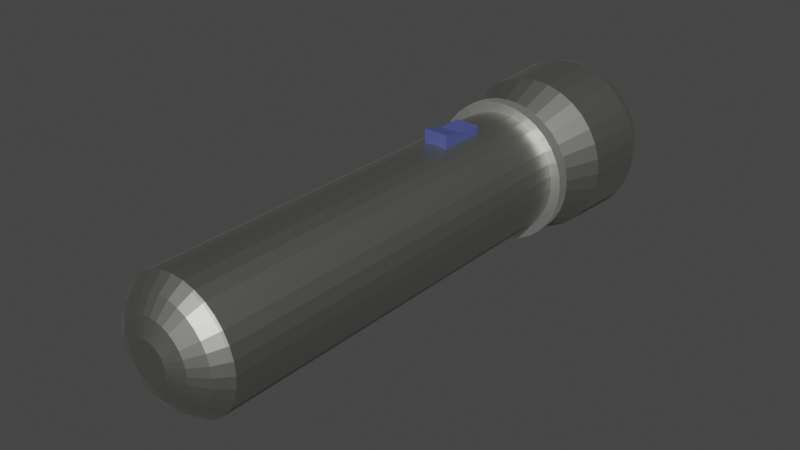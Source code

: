 # Source: flashlight.blend  (saved by Blender 3.3.6; exported with 4.5.12 LTS)
import bpy
from mathutils import Matrix  # noqa: F401  (used for matrix-valued properties, if any)

bpy.ops.wm.read_factory_settings(use_empty=True)
scene = bpy.context.scene
scene.name = 'Scene'

# ---- collections
col_collection = bpy.data.collections.new('Collection'); scene.collection.children.link(col_collection)

# ---- materials (node trees are filled in below, after node groups)
mat_body = bpy.data.materials.new('Body')
mat_body.use_transparent_shadow = False
mat_glass = bpy.data.materials.new('Glass')
mat_glass.use_transparent_shadow = False
mat_switch = bpy.data.materials.new('Switch')
mat_switch.use_transparent_shadow = False
mat_metal_ring = bpy.data.materials.new('Metal Ring')
mat_metal_ring.use_transparent_shadow = False

# ---- material node trees
mat_body.use_nodes = True; mat_body.node_tree.nodes.clear()
_N = mat_body.node_tree.nodes; _L = mat_body.node_tree.links
n0 = _N.new('ShaderNodeBsdfPrincipled'); n0.name = 'Principled BSDF'; n0.location = (10, 300)
n0.distribution = 'GGX'
n0.subsurface_method = 'BURLEY'
n0.inputs[0].default_value = (0.4215, 0.4292, 0.3901, 1.0)
n0.inputs[1].default_value = 2.0
n0.inputs[3].default_value = 1.45
n0.inputs[27].default_value = (0.0, 0.0, 0.0, 1.0)
n0.inputs[28].default_value = 1.0
n1 = _N.new('ShaderNodeOutputMaterial'); n1.name = 'Material Output'; n1.location = (300, 300)
_L.new(n0.outputs[0], n1.inputs[0])
n1.is_active_output = True
mat_glass.use_nodes = True; mat_glass.node_tree.nodes.clear()
_N = mat_glass.node_tree.nodes; _L = mat_glass.node_tree.links
n0 = _N.new('ShaderNodeBsdfPrincipled'); n0.name = 'Principled BSDF'; n0.location = (10, 300)
n0.distribution = 'GGX'
n0.subsurface_method = 'RANDOM_WALK_SKIN'
n0.inputs[0].default_value = (0.8, 0.7943, 0.045, 1.0)
n0.inputs[3].default_value = 1.45
n0.inputs[27].default_value = (0.0, 0.0, 0.0, 1.0)
n0.inputs[28].default_value = 1.0
n1 = _N.new('ShaderNodeOutputMaterial'); n1.name = 'Material Output'; n1.location = (300, 300)
_L.new(n0.outputs[0], n1.inputs[0])
n1.is_active_output = True
mat_switch.use_nodes = True; mat_switch.node_tree.nodes.clear()
_N = mat_switch.node_tree.nodes; _L = mat_switch.node_tree.links
n0 = _N.new('ShaderNodeBsdfPrincipled'); n0.name = 'Principled BSDF'; n0.location = (10, 300)
n0.distribution = 'GGX'
n0.subsurface_method = 'RANDOM_WALK_SKIN'
n0.inputs[0].default_value = (0.07183, 0.09334, 0.3032, 1.0)
n0.inputs[3].default_value = 1.45
n0.inputs[27].default_value = (0.0, 0.0, 0.0, 1.0)
n0.inputs[28].default_value = 1.0
n1 = _N.new('ShaderNodeOutputMaterial'); n1.name = 'Material Output'; n1.location = (300, 300)
_L.new(n0.outputs[0], n1.inputs[0])
n1.is_active_output = True
mat_metal_ring.use_nodes = True; mat_metal_ring.node_tree.nodes.clear()
_N = mat_metal_ring.node_tree.nodes; _L = mat_metal_ring.node_tree.links
n0 = _N.new('ShaderNodeBsdfPrincipled'); n0.name = 'Principled BSDF'; n0.location = (10, 300)
n0.distribution = 'GGX'
n0.subsurface_method = 'RANDOM_WALK_SKIN'
n0.inputs[0].default_value = (0.9699, 1.0, 0.9404, 1.0)
n0.inputs[1].default_value = 3.0
n0.inputs[3].default_value = 1.45
n0.inputs[27].default_value = (0.0, 0.0, 0.0, 1.0)
n0.inputs[28].default_value = 1.0
n1 = _N.new('ShaderNodeOutputMaterial'); n1.name = 'Material Output'; n1.location = (300, 300)
_L.new(n0.outputs[0], n1.inputs[0])
n1.is_active_output = True

# ---- world
world_world = bpy.data.worlds.new('World'); scene.world = world_world
world_world.use_nodes = True; world_world.node_tree.nodes.clear()
_N = world_world.node_tree.nodes; _L = world_world.node_tree.links
n0 = _N.new('ShaderNodeOutputWorld'); n0.name = 'World Output'; n0.location = (300, 300)
n1 = _N.new('ShaderNodeBackground'); n1.name = 'Background'; n1.location = (10, 300)
n1.inputs[0].default_value = (0.05088, 0.05088, 0.05088, 1.0)
_L.new(n1.outputs[0], n0.inputs[0])
n0.is_active_output = True
world_world.color = (0.05088, 0.05088, 0.05088)
world_world.use_sun_shadow = False
world_world.sun_shadow_jitter_overblur = 0.0

# ---- meshes
me_circle = bpy.data.meshes.new('Circle')
me_circle.from_pydata([(-0.0001793, 0.5122, 1.762), (-0.1041, 0.502, 1.762), (-0.204, 0.4717, 1.762), (-0.2961, 0.4224, 1.762), (-0.3768, 0.3562, 1.762), (-0.4431, 0.2755, 1.762), (-0.4923, 0.1834, 1.762), (-0.5226, 0.08344, 1.762), (-0.5329, -0.02048, 1.762), (-0.5226, -0.1244, 1.762), (-0.4923, -0.2243, 1.762), (-0.4431, -0.3164, 1.762), (-0.3768, -0.3971, 1.762), (-0.2961, -0.4634, 1.762), (-0.204, -0.5126, 1.762), (-0.1041, -0.5429, 1.762), (-0.0001793, -0.5532, 1.762), (0.1037, -0.5429, 1.762), (0.2037, -0.5126, 1.762), (0.2958, -0.4634, 1.762), (0.3765, -0.3971, 1.762), (0.4427, -0.3164, 1.762), (0.492, -0.2243, 1.762), (0.5223, -0.1244, 1.762), (0.5325, -0.02048, 1.762), (0.5223, 0.08344, 1.762), (0.492, 0.1834, 1.762), (0.4427, 0.2755, 1.762), (0.3765, 0.3562, 1.762), (0.2958, 0.4224, 1.762), (0.2037, 0.4717, 1.762), (0.1037, 0.502, 1.762), (-0.0001793, 0.5122, -0.6302), (-0.1041, 0.502, -0.6302), (-0.204, 0.4717, -0.6302), (-0.2961, 0.4224, -0.6302), (-0.3768, 0.3562, -0.6302), (-0.4431, 0.2755, -0.6302), (-0.4923, 0.1834, -0.6302), (-0.5226, 0.08344, -0.6302), (-0.5329, -0.02048, -0.6302), (-0.5226, -0.1244, -0.6302), (-0.4923, -0.2243, -0.6302), (-0.4431, -0.3164, -0.6302), (-0.3768, -0.3971, -0.6302), (-0.2961, -0.4634, -0.6302), (-0.204, -0.5126, -0.6302), (-0.1041, -0.5429, -0.6302), (-0.0001793, -0.5532, -0.6302), (0.1037, -0.5429, -0.6302), (0.2037, -0.5126, -0.6302), (0.2958, -0.4634, -0.6302), (0.3765, -0.3971, -0.6302), (0.4427, -0.3164, -0.6302), (0.492, -0.2243, -0.6302), (0.5223, -0.1244, -0.6302), (0.5325, -0.02048, -0.6302), (0.5223, 0.08344, -0.6302), (0.492, 0.1834, -0.6302), (0.4427, 0.2755, -0.6302), (0.3765, 0.3562, -0.6302), (0.2958, 0.4224, -0.6302), (0.2037, 0.4717, -0.6302), (0.1037, 0.502, -0.6302), (-0.0001793, 0.5122, -0.6302), (-0.1041, 0.502, -0.6302), (-0.204, 0.4717, -0.6302), (-0.2961, 0.4224, -0.6302), (-0.3768, 0.3562, -0.6302), (-0.4431, 0.2755, -0.6302), (-0.4923, 0.1834, -0.6302), (-0.5226, 0.08344, -0.6302), (-0.5329, -0.02048, -0.6302), (-0.5226, -0.1244, -0.6302), (-0.4923, -0.2243, -0.6302), (-0.4431, -0.3164, -0.6302), (-0.3768, -0.3971, -0.6302), (-0.2961, -0.4634, -0.6302), (-0.204, -0.5126, -0.6302), (-0.1041, -0.5429, -0.6302), (-0.0001793, -0.5532, -0.6302), (0.1037, -0.5429, -0.6302), (0.2037, -0.5126, -0.6302), (0.2958, -0.4634, -0.6302), (0.3765, -0.3971, -0.6302), (0.4427, -0.3164, -0.6302), (0.492, -0.2243, -0.6302), (0.5223, -0.1244, -0.6302), (0.5325, -0.02048, -0.6302), (0.5223, 0.08344, -0.6302), (0.492, 0.1834, -0.6302), (0.4427, 0.2755, -0.6302), (0.3765, 0.3562, -0.6302), (0.2958, 0.4224, -0.6302), (0.2037, 0.4717, -0.6302), (0.1037, 0.502, -0.6302), (-0.0001793, 0.5968, -0.6302), (-0.1206, 0.5849, -0.6302), (-0.2364, 0.5498, -0.6302), (-0.3431, 0.4928, -0.6302), (-0.4367, 0.416, -0.6302), (-0.5134, 0.3225, -0.6302), (-0.5705, 0.2157, -0.6302), (-0.6056, 0.09995, -0.6302), (-0.6174, -0.02048, -0.6302), (-0.6056, -0.1409, -0.6302), (-0.5705, -0.2567, -0.6302), (-0.5134, -0.3634, -0.6302), (-0.4367, -0.4569, -0.6302), (-0.3431, -0.5337, -0.6302), (-0.2364, -0.5908, -0.6302), (-0.1206, -0.6259, -0.6302), (-0.0001793, -0.6377, -0.6302), (0.1202, -0.6259, -0.6302), (0.236, -0.5908, -0.6302), (0.3428, -0.5337, -0.6302), (0.4363, -0.4569, -0.6302), (0.5131, -0.3634, -0.6302), (0.5701, -0.2567, -0.6302), (0.6052, -0.1409, -0.6302), (0.6171, -0.02048, -0.6302), (0.6052, 0.09995, -0.6302), (0.5701, 0.2157, -0.6302), (0.5131, 0.3225, -0.6302), (0.4363, 0.416, -0.6302), (0.3428, 0.4928, -0.6302), (0.236, 0.5498, -0.6302), (0.1202, 0.5849, -0.6302), (-0.0001793, 0.5968, -0.7344), (-0.1206, 0.5849, -0.7344), (-0.2364, 0.5498, -0.7344), (-0.3431, 0.4928, -0.7344), (-0.4367, 0.416, -0.7344), (-0.5134, 0.3225, -0.7344), (-0.5705, 0.2157, -0.7344), (-0.6056, 0.09995, -0.7344), (-0.6174, -0.02048, -0.7344), (-0.6056, -0.1409, -0.7344), (-0.5705, -0.2567, -0.7344), (-0.5134, -0.3634, -0.7344), (-0.4367, -0.4569, -0.7344), (-0.3431, -0.5337, -0.7344), (-0.2364, -0.5908, -0.7344), (-0.1206, -0.6259, -0.7344), (-0.0001793, -0.6377, -0.7344), (0.1202, -0.6259, -0.7344), (0.236, -0.5908, -0.7344), (0.3428, -0.5337, -0.7344), (0.4363, -0.4569, -0.7344), (0.5131, -0.3634, -0.7344), (0.5701, -0.2567, -0.7344), (0.6052, -0.1409, -0.7344), (0.6171, -0.02048, -0.7344), (0.6052, 0.09995, -0.7344), (0.5701, 0.2157, -0.7344), (0.5131, 0.3225, -0.7344), (0.4363, 0.416, -0.7344), (0.3428, 0.4928, -0.7344), (0.236, 0.5498, -0.7344), (0.1202, 0.5849, -0.7344), (-0.0001793, 0.5968, -0.7344), (-0.1206, 0.5849, -0.7344), (-0.2364, 0.5498, -0.7344), (-0.3431, 0.4928, -0.7344), (-0.4367, 0.416, -0.7344), (-0.5134, 0.3225, -0.7344), (-0.5705, 0.2157, -0.7344), (-0.6056, 0.09995, -0.7344), (-0.6174, -0.02048, -0.7344), (-0.6056, -0.1409, -0.7344), (-0.5705, -0.2567, -0.7344), (-0.5134, -0.3634, -0.7344), (-0.4367, -0.4569, -0.7344), (-0.3431, -0.5337, -0.7344), (-0.2364, -0.5908, -0.7344), (-0.1206, -0.6259, -0.7344), (-0.0001793, -0.6377, -0.7344), (0.1202, -0.6259, -0.7344), (0.236, -0.5908, -0.7344), (0.3428, -0.5337, -0.7344), (0.4363, -0.4569, -0.7344), (0.5131, -0.3634, -0.7344), (0.5701, -0.2567, -0.7344), (0.6052, -0.1409, -0.7344), (0.6171, -0.02048, -0.7344), (0.6052, 0.09995, -0.7344), (0.5701, 0.2157, -0.7344), (0.5131, 0.3225, -0.7344), (0.4363, 0.416, -0.7344), (0.3428, 0.4928, -0.7344), (0.236, 0.5498, -0.7344), (0.1202, 0.5849, -0.7344), (-0.0001793, 0.5092, -0.7344), (-0.1035, 0.499, -0.7344), (-0.2029, 0.4689, -0.7344), (-0.2945, 0.42, -0.7344), (-0.3747, 0.3541, -0.7344), (-0.4406, 0.2738, -0.7344), (-0.4896, 0.1822, -0.7344), (-0.5197, 0.08286, -0.7344), (-0.5299, -0.02048, -0.7344), (-0.5197, -0.1238, -0.7344), (-0.4896, -0.2232, -0.7344), (-0.4406, -0.3148, -0.7344), (-0.3747, -0.395, -0.7344), (-0.2945, -0.4609, -0.7344), (-0.2029, -0.5099, -0.7344), (-0.1035, -0.54, -0.7344), (-0.0001793, -0.5502, -0.7344), (0.1032, -0.54, -0.7344), (0.2025, -0.5099, -0.7344), (0.2941, -0.4609, -0.7344), (0.3744, -0.395, -0.7344), (0.4402, -0.3148, -0.7344), (0.4892, -0.2232, -0.7344), (0.5193, -0.1238, -0.7344), (0.5295, -0.02048, -0.7344), (0.5193, 0.08286, -0.7344), (0.4892, 0.1822, -0.7344), (0.4402, 0.2738, -0.7344), (0.3744, 0.3541, -0.7344), (0.2941, 0.42, -0.7344), (0.2025, 0.4689, -0.7344), (0.1032, 0.499, -0.7344), (-0.0001793, 0.5297, -0.8224), (-0.1075, 0.5191, -0.8224), (-0.2107, 0.4878, -0.8224), (-0.3058, 0.437, -0.8224), (-0.3892, 0.3686, -0.8224), (-0.4576, 0.2852, -0.8224), (-0.5085, 0.1901, -0.8224), (-0.5398, 0.08686, -0.8224), (-0.5504, -0.02048, -0.8224), (-0.5398, -0.1278, -0.8224), (-0.5085, -0.231, -0.8224), (-0.4576, -0.3261, -0.8224), (-0.3892, -0.4095, -0.8224), (-0.3058, -0.4779, -0.8224), (-0.2107, -0.5288, -0.8224), (-0.1075, -0.5601, -0.8224), (-0.0001793, -0.5707, -0.8224), (0.1072, -0.5601, -0.8224), (0.2104, -0.5288, -0.8224), (0.3055, -0.4779, -0.8224), (0.3889, -0.4095, -0.8224), (0.4573, -0.3261, -0.8224), (0.5081, -0.231, -0.8224), (0.5394, -0.1278, -0.8224), (0.55, -0.02048, -0.8224), (0.5394, 0.08686, -0.8224), (0.5081, 0.1901, -0.8224), (0.4573, 0.2852, -0.8224), (0.3889, 0.3686, -0.8224), (0.3055, 0.437, -0.8224), (0.2104, 0.4878, -0.8224), (0.1072, 0.5191, -0.8224), (-0.0001793, 0.667, -1.122), (-0.1343, 0.6538, -1.122), (-0.2633, 0.6146, -1.122), (-0.3821, 0.5511, -1.122), (-0.4863, 0.4656, -1.122), (-0.5718, 0.3614, -1.122), (-0.6353, 0.2426, -1.122), (-0.6744, 0.1136, -1.122), (-0.6876, -0.02048, -1.122), (-0.6744, -0.1546, -1.122), (-0.6353, -0.2836, -1.122), (-0.5718, -0.4024, -1.122), (-0.4863, -0.5066, -1.122), (-0.3821, -0.5921, -1.122), (-0.2633, -0.6556, -1.122), (-0.1343, -0.6947, -1.122), (-0.0001793, -0.7079, -1.122), (0.1339, -0.6947, -1.122), (0.2629, -0.6556, -1.122), (0.3817, -0.5921, -1.122), (0.4859, -0.5066, -1.122), (0.5714, -0.4024, -1.122), (0.6349, -0.2836, -1.122), (0.6741, -0.1546, -1.122), (0.6873, -0.02048, -1.122), (0.6741, 0.1136, -1.122), (0.6349, 0.2426, -1.122), (0.5714, 0.3614, -1.122), (0.4859, 0.4656, -1.122), (0.3817, 0.5511, -1.122), (0.2629, 0.6146, -1.122), (0.1339, 0.6538, -1.122), (-0.0001793, 0.69, -1.68), (-0.1388, 0.6763, -1.68), (-0.2721, 0.6359, -1.68), (-0.3949, 0.5703, -1.68), (-0.5026, 0.4819, -1.68), (-0.5909, 0.3742, -1.68), (-0.6566, 0.2514, -1.68), (-0.697, 0.1181, -1.68), (-0.7107, -0.02048, -1.68), (-0.697, -0.1591, -1.68), (-0.6566, -0.2924, -1.68), (-0.5909, -0.4152, -1.68), (-0.5026, -0.5229, -1.68), (-0.3949, -0.6112, -1.68), (-0.2721, -0.6769, -1.68), (-0.1388, -0.7173, -1.68), (-0.0001793, -0.7309, -1.68), (0.1384, -0.7173, -1.68), (0.2717, -0.6769, -1.68), (0.3945, -0.6112, -1.68), (0.5022, -0.5229, -1.68), (0.5906, -0.4152, -1.68), (0.6562, -0.2924, -1.68), (0.6966, -0.1591, -1.68), (0.7103, -0.02048, -1.68), (0.6966, 0.1181, -1.68), (0.6562, 0.2514, -1.68), (0.5906, 0.3742, -1.68), (0.5022, 0.4819, -1.68), (0.3945, 0.5703, -1.68), (0.2717, 0.6359, -1.68), (0.1384, 0.6763, -1.68), (-0.0001793, 0.6669, -1.768), (-0.1343, 0.6537, -1.768), (-0.2632, 0.6146, -1.768), (-0.3821, 0.5511, -1.768), (-0.4863, 0.4656, -1.768), (-0.5717, 0.3614, -1.768), (-0.6353, 0.2426, -1.768), (-0.6744, 0.1136, -1.768), (-0.6876, -0.02048, -1.768), (-0.6744, -0.1546, -1.768), (-0.6353, -0.2835, -1.768), (-0.5717, -0.4024, -1.768), (-0.4863, -0.5066, -1.768), (-0.3821, -0.592, -1.768), (-0.2632, -0.6556, -1.768), (-0.1343, -0.6947, -1.768), (-0.0001793, -0.7079, -1.768), (0.1339, -0.6947, -1.768), (0.2629, -0.6556, -1.768), (0.3817, -0.592, -1.768), (0.4859, -0.5066, -1.768), (0.5714, -0.4024, -1.768), (0.6349, -0.2835, -1.768), (0.674, -0.1546, -1.768), (0.6872, -0.02048, -1.768), (0.674, 0.1136, -1.768), (0.6349, 0.2426, -1.768), (0.5714, 0.3614, -1.768), (0.4859, 0.4656, -1.768), (0.3817, 0.5511, -1.768), (0.2629, 0.6146, -1.768), (0.1339, 0.6537, -1.768), (-0.0001793, 0.5184, -1.751), (-0.1053, 0.508, -1.751), (-0.2064, 0.4774, -1.751), (-0.2996, 0.4276, -1.751), (-0.3812, 0.3606, -1.751), (-0.4482, 0.2789, -1.751), (-0.498, 0.1857, -1.751), (-0.5287, 0.08465, -1.751), (-0.5391, -0.02048, -1.751), (-0.5287, -0.1256, -1.751), (-0.498, -0.2267, -1.751), (-0.4482, -0.3199, -1.751), (-0.3812, -0.4015, -1.751), (-0.2996, -0.4685, -1.751), (-0.2064, -0.5183, -1.751), (-0.1053, -0.549, -1.751), (-0.0001793, -0.5594, -1.751), (0.105, -0.549, -1.751), (0.206, -0.5183, -1.751), (0.2992, -0.4685, -1.751), (0.3809, -0.4015, -1.751), (0.4479, -0.3199, -1.751), (0.4977, -0.2267, -1.751), (0.5283, -0.1256, -1.751), (0.5387, -0.02048, -1.751), (0.5283, 0.08465, -1.751), (0.4977, 0.1857, -1.751), (0.4479, 0.2789, -1.751), (0.3809, 0.3606, -1.751), (0.2992, 0.4276, -1.751), (0.206, 0.4774, -1.751), (0.105, 0.508, -1.751), (-0.0001793, 0.4322, -1.657), (-0.08848, 0.4235, -1.657), (-0.1734, 0.3977, -1.657), (-0.2516, 0.3559, -1.657), (-0.3202, 0.2996, -1.657), (-0.3765, 0.231, -1.657), (-0.4184, 0.1527, -1.657), (-0.4441, 0.06783, -1.657), (-0.4528, -0.02048, -1.657), (-0.4441, -0.1088, -1.657), (-0.4184, -0.1937, -1.657), (-0.3765, -0.2719, -1.657), (-0.3202, -0.3405, -1.657), (-0.2516, -0.3968, -1.657), (-0.1734, -0.4387, -1.657), (-0.08848, -0.4644, -1.657), (-0.0001793, -0.4731, -1.657), (0.08812, -0.4644, -1.657), (0.173, -0.4387, -1.657), (0.2513, -0.3968, -1.657), (0.3199, -0.3405, -1.657), (0.3762, -0.2719, -1.657), (0.418, -0.1937, -1.657), (0.4438, -0.1088, -1.657), (0.4525, -0.02048, -1.657), (0.4438, 0.06783, -1.657), (0.418, 0.1527, -1.657), (0.3762, 0.231, -1.657), (0.3199, 0.2996, -1.657), (0.2513, 0.3559, -1.657), (0.173, 0.3977, -1.657), (0.08812, 0.4235, -1.657), (-0.1041, 0.502, 0.2569), (-0.0001793, 0.5122, 0.2569), (0.1037, 0.502, 0.2569), (-0.1041, 0.502, 0.05678), (0.1037, 0.502, 0.05678), (-0.0001793, 0.5122, 0.05678), (-0.1041, 0.6205, 0.2569), (0.1037, 0.6205, 0.2569), (-0.1041, 0.5729, 0.05678), (0.1037, 0.5729, 0.05678), (-0.0001793, 0.5725, 0.05678), (-0.1041, 0.5729, 0.05678), (0.1037, 0.5729, 0.05678), (-0.0001793, 0.5725, 0.05678), (0.1037, 0.502, -0.1572), (-0.1041, 0.502, -0.1574), (0.1037, 0.502, -0.1574), (-0.0001793, 0.5122, -0.1574), (-0.1041, 0.5729, -0.1574), (0.1037, 0.5729, -0.1574), (-0.0001793, 0.5725, -0.1574), (-0.1014, 0.4884, 2.908), (-0.0001793, 0.4984, 2.908), (-0.1987, 0.4589, 2.908), (-0.2884, 0.4109, 2.908), (-0.3671, 0.3464, 2.908), (-0.4316, 0.2678, 2.908), (-0.4795, 0.1781, 2.908), (-0.509, 0.08074, 2.908), (-0.519, -0.02048, 2.908), (-0.509, -0.1217, 2.908), (-0.4795, -0.219, 2.908), (-0.4316, -0.3087, 2.908), (-0.3671, -0.3874, 2.908), (-0.2884, -0.4519, 2.908), (-0.1987, -0.4998, 2.908), (-0.1014, -0.5293, 2.908), (-0.0001793, -0.5393, 2.908), (0.101, -0.5293, 2.908), (0.1984, -0.4998, 2.908), (0.2881, -0.4519, 2.908), (0.3667, -0.3874, 2.908), (0.4312, -0.3087, 2.908), (0.4792, -0.219, 2.908), (0.5087, -0.1217, 2.908), (0.5187, -0.02048, 2.908), (0.5087, 0.08074, 2.908), (0.4792, 0.1781, 2.908), (0.4312, 0.2678, 2.908), (0.3667, 0.3464, 2.908), (0.2881, 0.4109, 2.908), (0.1984, 0.4589, 2.908), (0.101, 0.4884, 2.908), (-0.08518, 0.4068, 3.007), (-0.0001793, 0.4152, 3.007), (-0.1669, 0.382, 3.007), (-0.2422, 0.3418, 3.007), (-0.3082, 0.2876, 3.007), (-0.3624, 0.2216, 3.007), (-0.4027, 0.1462, 3.007), (-0.4275, 0.06452, 3.007), (-0.4359, -0.02048, 3.007), (-0.4275, -0.1055, 3.007), (-0.4027, -0.1872, 3.007), (-0.3624, -0.2625, 3.007), (-0.3082, -0.3285, 3.007), (-0.2422, -0.3827, 3.007), (-0.1669, -0.423, 3.007), (-0.08518, -0.4478, 3.007), (-0.0001793, -0.4562, 3.007), (0.08482, -0.4478, 3.007), (0.1665, -0.423, 3.007), (0.2419, -0.3827, 3.007), (0.3079, -0.3285, 3.007), (0.3621, -0.2625, 3.007), (0.4023, -0.1872, 3.007), (0.4271, -0.1055, 3.007), (0.4355, -0.02048, 3.007), (0.4271, 0.06452, 3.007), (0.4023, 0.1462, 3.007), (0.3621, 0.2216, 3.007), (0.3079, 0.2876, 3.007), (0.2419, 0.3418, 3.007), (0.1665, 0.382, 3.007), (0.08482, 0.4068, 3.007), (-0.06012, 0.2809, 3.095), (-0.0001793, 0.2868, 3.095), (-0.1178, 0.2634, 3.095), (-0.1709, 0.235, 3.095), (-0.2174, 0.1968, 3.095), (-0.2557, 0.1502, 3.095), (-0.284, 0.09711, 3.095), (-0.3015, 0.03947, 3.095), (-0.3074, -0.02048, 3.095), (-0.3015, -0.08042, 3.095), (-0.284, -0.1381, 3.095), (-0.2557, -0.1912, 3.095), (-0.2174, -0.2377, 3.095), (-0.1709, -0.276, 3.095), (-0.1178, -0.3043, 3.095), (-0.06012, -0.3218, 3.095), (-0.0001793, -0.3277, 3.095), (0.05976, -0.3218, 3.095), (0.1174, -0.3043, 3.095), (0.1705, -0.276, 3.095), (0.2171, -0.2377, 3.095), (0.2553, -0.1912, 3.095), (0.2837, -0.1381, 3.095), (0.3012, -0.08042, 3.095), (0.3071, -0.02048, 3.095), (0.3012, 0.03947, 3.095), (0.2837, 0.09711, 3.095), (0.2553, 0.1502, 3.095), (0.2171, 0.1968, 3.095), (0.1705, 0.235, 3.095), (0.1174, 0.2634, 3.095), (0.05976, 0.2809, 3.095), (-0.0324, 0.1415, 3.146), (-0.0001793, 0.1447, 3.146), (-0.06338, 0.1321, 3.146), (-0.09194, 0.1169, 3.146), (-0.117, 0.09631, 3.146), (-0.1375, 0.07128, 3.146), (-0.1528, 0.04273, 3.146), (-0.1622, 0.01174, 3.146), (-0.1653, -0.02048, 3.146), (-0.1622, -0.0527, 3.146), (-0.1528, -0.08368, 3.146), (-0.1375, -0.1122, 3.146), (-0.117, -0.1373, 3.146), (-0.09194, -0.1578, 3.146), (-0.06338, -0.1731, 3.146), (-0.0324, -0.1825, 3.146), (-0.0001793, -0.1856, 3.146), (0.03204, -0.1825, 3.146), (0.06303, -0.1731, 3.146), (0.09158, -0.1578, 3.146), (0.1166, -0.1373, 3.146), (0.1371, -0.1122, 3.146), (0.1524, -0.08368, 3.146), (0.1618, -0.0527, 3.146), (0.165, -0.02048, 3.146), (0.1618, 0.01174, 3.146), (0.1524, 0.04273, 3.146), (0.1371, 0.07128, 3.146), (0.1166, 0.09631, 3.146), (0.09158, 0.1169, 3.146), (0.06303, 0.1321, 3.146), (0.03204, 0.1415, 3.146), (-0.1041, 0.502, 2.894), (-0.0001793, 0.5122, 2.894), (-0.204, 0.4717, 2.894), (-0.2961, 0.4224, 2.894), (-0.3768, 0.3562, 2.894), (-0.4431, 0.2755, 2.894), (-0.4923, 0.1834, 2.894), (-0.5226, 0.08344, 2.894), (-0.5329, -0.02048, 2.894), (-0.5226, -0.1244, 2.894), (-0.4923, -0.2243, 2.894), (-0.4431, -0.3164, 2.894), (-0.3768, -0.3971, 2.894), (-0.2961, -0.4634, 2.894), (-0.204, -0.5126, 2.894), (-0.1041, -0.5429, 2.894), (-0.0001793, -0.5532, 2.894), (0.1037, -0.5429, 2.894), (0.2037, -0.5126, 2.894), (0.2958, -0.4634, 2.894), (0.3765, -0.3971, 2.894), (0.4427, -0.3164, 2.894), (0.492, -0.2243, 2.894), (0.5223, -0.1244, 2.894), (0.5325, -0.02048, 2.894), (0.5223, 0.08344, 2.894), (0.492, 0.1834, 2.894), (0.4427, 0.2755, 2.894), (0.3765, 0.3562, 2.894), (0.2958, 0.4224, 2.894), (0.2037, 0.4717, 2.894), (0.1037, 0.502, 2.894)], [], [(9, 574, 573, 8), (22, 587, 586, 21), (8, 573, 572, 7), (21, 586, 585, 20), (7, 572, 571, 6), (20, 585, 584, 19), (6, 571, 570, 5), (19, 584, 583, 18), (0, 566, 596, 31), (5, 570, 569, 4), (18, 583, 582, 17), (31, 596, 595, 30), (4, 569, 568, 3), (17, 582, 581, 16), (30, 595, 594, 29), (3, 568, 567, 2), (16, 581, 580, 15), (29, 594, 593, 28), (2, 567, 565, 1), (15, 580, 579, 14), (28, 593, 592, 27), (1, 565, 566, 0), (14, 579, 578, 13), (27, 592, 591, 26), (13, 578, 577, 12), (26, 591, 590, 25), (12, 577, 576, 11), (25, 590, 589, 24), (11, 576, 575, 10), (24, 589, 588, 23), (10, 575, 574, 9), (421, 32, 33, 419), (420, 430, 63, 32, 421), (32, 64, 65, 33), (59, 91, 92, 60), (46, 78, 79, 47), (33, 65, 66, 34), (60, 92, 93, 61), (47, 79, 80, 48), (34, 66, 67, 35), (61, 93, 94, 62), (48, 80, 81, 49), (35, 67, 68, 36), (62, 94, 95, 63), (49, 81, 82, 50), (36, 68, 69, 37), (63, 95, 64, 32), (50, 82, 83, 51), (37, 69, 70, 38), (51, 83, 84, 52), (38, 70, 71, 39), (52, 84, 85, 53), (39, 71, 72, 40), (53, 85, 86, 54), (40, 72, 73, 41), (54, 86, 87, 55), (41, 73, 74, 42), (55, 87, 88, 56), (42, 74, 75, 43), (56, 88, 89, 57), (43, 75, 76, 44), (57, 89, 90, 58), (44, 76, 77, 45), (58, 90, 91, 59), (45, 77, 78, 46), (77, 109, 110, 78), (64, 96, 97, 65), (91, 123, 124, 92), (78, 110, 111, 79), (65, 97, 98, 66), (92, 124, 125, 93), (79, 111, 112, 80), (66, 98, 99, 67), (93, 125, 126, 94), (80, 112, 113, 81), (67, 99, 100, 68), (94, 126, 127, 95), (81, 113, 114, 82), (68, 100, 101, 69), (95, 127, 96, 64), (82, 114, 115, 83), (69, 101, 102, 70), (83, 115, 116, 84), (70, 102, 103, 71), (84, 116, 117, 85), (71, 103, 104, 72), (85, 117, 118, 86), (72, 104, 105, 73), (86, 118, 119, 87), (73, 105, 106, 74), (87, 119, 120, 88), (74, 106, 107, 75), (88, 120, 121, 89), (75, 107, 108, 76), (89, 121, 122, 90), (76, 108, 109, 77), (90, 122, 123, 91), (104, 136, 137, 105), (118, 150, 151, 119), (105, 137, 138, 106), (119, 151, 152, 120), (106, 138, 139, 107), (120, 152, 153, 121), (107, 139, 140, 108), (121, 153, 154, 122), (108, 140, 141, 109), (122, 154, 155, 123), (109, 141, 142, 110), (96, 128, 129, 97), (123, 155, 156, 124), (110, 142, 143, 111), (97, 129, 130, 98), (124, 156, 157, 125), (111, 143, 144, 112), (98, 130, 131, 99), (125, 157, 158, 126), (112, 144, 145, 113), (99, 131, 132, 100), (126, 158, 159, 127), (113, 145, 146, 114), (100, 132, 133, 101), (127, 159, 128, 96), (114, 146, 147, 115), (101, 133, 134, 102), (115, 147, 148, 116), (102, 134, 135, 103), (116, 148, 149, 117), (103, 135, 136, 104), (117, 149, 150, 118), (138, 170, 171, 139), (152, 184, 185, 153), (139, 171, 172, 140), (153, 185, 186, 154), (140, 172, 173, 141), (154, 186, 187, 155), (141, 173, 174, 142), (128, 160, 161, 129), (155, 187, 188, 156), (142, 174, 175, 143), (129, 161, 162, 130), (156, 188, 189, 157), (143, 175, 176, 144), (130, 162, 163, 131), (157, 189, 190, 158), (144, 176, 177, 145), (131, 163, 164, 132), (158, 190, 191, 159), (145, 177, 178, 146), (132, 164, 165, 133), (159, 191, 160, 128), (146, 178, 179, 147), (133, 165, 166, 134), (147, 179, 180, 148), (134, 166, 167, 135), (148, 180, 181, 149), (135, 167, 168, 136), (149, 181, 182, 150), (136, 168, 169, 137), (150, 182, 183, 151), (137, 169, 170, 138), (151, 183, 184, 152), (166, 198, 199, 167), (180, 212, 213, 181), (167, 199, 200, 168), (181, 213, 214, 182), (168, 200, 201, 169), (182, 214, 215, 183), (169, 201, 202, 170), (183, 215, 216, 184), (170, 202, 203, 171), (184, 216, 217, 185), (171, 203, 204, 172), (185, 217, 218, 186), (172, 204, 205, 173), (186, 218, 219, 187), (173, 205, 206, 174), (160, 192, 193, 161), (187, 219, 220, 188), (174, 206, 207, 175), (161, 193, 194, 162), (188, 220, 221, 189), (175, 207, 208, 176), (162, 194, 195, 163), (189, 221, 222, 190), (176, 208, 209, 177), (163, 195, 196, 164), (190, 222, 223, 191), (177, 209, 210, 178), (164, 196, 197, 165), (191, 223, 192, 160), (178, 210, 211, 179), (165, 197, 198, 166), (179, 211, 212, 180), (201, 233, 234, 202), (215, 247, 248, 216), (202, 234, 235, 203), (216, 248, 249, 217), (203, 235, 236, 204), (217, 249, 250, 218), (204, 236, 237, 205), (218, 250, 251, 219), (205, 237, 238, 206), (192, 224, 225, 193), (219, 251, 252, 220), (206, 238, 239, 207), (193, 225, 226, 194), (220, 252, 253, 221), (207, 239, 240, 208), (194, 226, 227, 195), (221, 253, 254, 222), (208, 240, 241, 209), (195, 227, 228, 196), (222, 254, 255, 223), (209, 241, 242, 210), (196, 228, 229, 197), (223, 255, 224, 192), (210, 242, 243, 211), (197, 229, 230, 198), (211, 243, 244, 212), (198, 230, 231, 199), (212, 244, 245, 213), (199, 231, 232, 200), (213, 245, 246, 214), (200, 232, 233, 201), (214, 246, 247, 215), (236, 268, 269, 237), (250, 282, 283, 251), (237, 269, 270, 238), (224, 256, 257, 225), (251, 283, 284, 252), (238, 270, 271, 239), (225, 257, 258, 226), (252, 284, 285, 253), (239, 271, 272, 240), (226, 258, 259, 227), (253, 285, 286, 254), (240, 272, 273, 241), (227, 259, 260, 228), (254, 286, 287, 255), (241, 273, 274, 242), (228, 260, 261, 229), (255, 287, 256, 224), (242, 274, 275, 243), (229, 261, 262, 230), (243, 275, 276, 244), (230, 262, 263, 231), (244, 276, 277, 245), (231, 263, 264, 232), (245, 277, 278, 246), (232, 264, 265, 233), (246, 278, 279, 247), (233, 265, 266, 234), (247, 279, 280, 248), (234, 266, 267, 235), (248, 280, 281, 249), (235, 267, 268, 236), (249, 281, 282, 250), (271, 303, 304, 272), (258, 290, 291, 259), (285, 317, 318, 286), (272, 304, 305, 273), (259, 291, 292, 260), (286, 318, 319, 287), (273, 305, 306, 274), (260, 292, 293, 261), (287, 319, 288, 256), (274, 306, 307, 275), (261, 293, 294, 262), (275, 307, 308, 276), (262, 294, 295, 263), (276, 308, 309, 277), (263, 295, 296, 264), (277, 309, 310, 278), (264, 296, 297, 265), (278, 310, 311, 279), (265, 297, 298, 266), (279, 311, 312, 280), (266, 298, 299, 267), (280, 312, 313, 281), (267, 299, 300, 268), (281, 313, 314, 282), (268, 300, 301, 269), (282, 314, 315, 283), (269, 301, 302, 270), (256, 288, 289, 257), (283, 315, 316, 284), (270, 302, 303, 271), (257, 289, 290, 258), (284, 316, 317, 285), (306, 338, 339, 307), (293, 325, 326, 294), (307, 339, 340, 308), (294, 326, 327, 295), (308, 340, 341, 309), (295, 327, 328, 296), (309, 341, 342, 310), (296, 328, 329, 297), (310, 342, 343, 311), (297, 329, 330, 298), (311, 343, 344, 312), (298, 330, 331, 299), (312, 344, 345, 313), (299, 331, 332, 300), (313, 345, 346, 314), (300, 332, 333, 301), (314, 346, 347, 315), (301, 333, 334, 302), (288, 320, 321, 289), (315, 347, 348, 316), (302, 334, 335, 303), (289, 321, 322, 290), (316, 348, 349, 317), (303, 335, 336, 304), (290, 322, 323, 291), (317, 349, 350, 318), (304, 336, 337, 305), (291, 323, 324, 292), (318, 350, 351, 319), (305, 337, 338, 306), (292, 324, 325, 293), (319, 351, 320, 288), (341, 373, 374, 342), (328, 360, 361, 329), (342, 374, 375, 343), (329, 361, 362, 330), (343, 375, 376, 344), (330, 362, 363, 331), (344, 376, 377, 345), (331, 363, 364, 332), (345, 377, 378, 346), (332, 364, 365, 333), (346, 378, 379, 347), (333, 365, 366, 334), (320, 352, 353, 321), (347, 379, 380, 348), (334, 366, 367, 335), (321, 353, 354, 322), (348, 380, 381, 349), (335, 367, 368, 336), (322, 354, 355, 323), (349, 381, 382, 350), (336, 368, 369, 337), (323, 355, 356, 324), (350, 382, 383, 351), (337, 369, 370, 338), (324, 356, 357, 325), (351, 383, 352, 320), (338, 370, 371, 339), (325, 357, 358, 326), (339, 371, 372, 340), (326, 358, 359, 327), (340, 372, 373, 341), (327, 359, 360, 328), (376, 408, 409, 377), (363, 395, 396, 364), (377, 409, 410, 378), (364, 396, 397, 365), (378, 410, 411, 379), (365, 397, 398, 366), (352, 384, 385, 353), (379, 411, 412, 380), (366, 398, 399, 367), (353, 385, 386, 354), (380, 412, 413, 381), (367, 399, 400, 368), (354, 386, 387, 355), (381, 413, 414, 382), (368, 400, 401, 369), (355, 387, 388, 356), (382, 414, 415, 383), (369, 401, 402, 370), (356, 388, 389, 357), (383, 415, 384, 352), (370, 402, 403, 371), (357, 389, 390, 358), (371, 403, 404, 372), (358, 390, 391, 359), (372, 404, 405, 373), (359, 391, 392, 360), (373, 405, 406, 374), (360, 392, 393, 361), (374, 406, 407, 375), (361, 393, 394, 362), (375, 407, 408, 376), (362, 394, 395, 363), (385, 384, 415, 414, 413, 412, 411, 410, 409, 408, 407, 406, 405, 404, 403, 402, 401, 400, 399, 398, 397, 396, 395, 394, 393, 392, 391, 390, 389, 388, 387, 386), (24, 23, 55, 56), (10, 9, 41, 42), (23, 22, 54, 55), (9, 8, 40, 41), (22, 21, 53, 54), (8, 7, 39, 40), (21, 20, 52, 53), (7, 6, 38, 39), (20, 19, 51, 52), (6, 5, 37, 38), (19, 18, 50, 51), (5, 4, 36, 37), (31, 418, 417, 0), (18, 17, 49, 50), (420, 418, 31, 30, 62, 63, 430), (4, 3, 35, 36), (17, 16, 48, 49), (30, 29, 61, 62), (3, 2, 34, 35), (16, 15, 47, 48), (29, 28, 60, 61), (2, 1, 416, 419, 33, 34), (15, 14, 46, 47), (28, 27, 59, 60), (14, 13, 45, 46), (0, 417, 416, 1), (27, 26, 58, 59), (13, 12, 44, 45), (26, 25, 57, 58), (12, 11, 43, 44), (25, 24, 56, 57), (23, 588, 587, 22), (418, 420, 421, 417), (417, 421, 419, 416), (11, 10, 42, 43), (421, 426, 424, 419), (420, 425, 426, 421), (427, 422, 423, 428, 429), (427, 429, 428, 435, 436, 434), (422, 427, 419, 416), (427, 434, 431, 419), (433, 431, 434, 436, 435, 432), (428, 420, 430, 435), (418, 420, 428, 423), (418, 423, 422, 416, 417), (458, 490, 489, 457), (445, 477, 476, 444), (459, 491, 490, 458), (446, 478, 477, 445), (460, 492, 491, 459), (447, 479, 478, 446), (461, 493, 492, 460), (448, 480, 479, 447), (462, 494, 493, 461), (449, 481, 480, 448), (463, 495, 494, 462), (450, 482, 481, 449), (464, 496, 495, 463), (451, 483, 482, 450), (437, 469, 470, 438), (465, 497, 496, 464), (452, 484, 483, 451), (439, 471, 469, 437), (466, 498, 497, 465), (453, 485, 484, 452), (440, 472, 471, 439), (467, 499, 498, 466), (454, 486, 485, 453), (441, 473, 472, 440), (468, 500, 499, 467), (455, 487, 486, 454), (442, 474, 473, 441), (438, 470, 500, 468), (456, 488, 487, 455), (443, 475, 474, 442), (457, 489, 488, 456), (444, 476, 475, 443), (498, 530, 529, 497), (485, 517, 516, 484), (472, 504, 503, 471), (499, 531, 530, 498), (486, 518, 517, 485), (473, 505, 504, 472), (500, 532, 531, 499), (487, 519, 518, 486), (474, 506, 505, 473), (470, 502, 532, 500), (488, 520, 519, 487), (475, 507, 506, 474), (489, 521, 520, 488), (476, 508, 507, 475), (490, 522, 521, 489), (477, 509, 508, 476), (491, 523, 522, 490), (478, 510, 509, 477), (492, 524, 523, 491), (479, 511, 510, 478), (493, 525, 524, 492), (480, 512, 511, 479), (494, 526, 525, 493), (481, 513, 512, 480), (495, 527, 526, 494), (482, 514, 513, 481), (496, 528, 527, 495), (483, 515, 514, 482), (469, 501, 502, 470), (497, 529, 528, 496), (484, 516, 515, 483), (471, 503, 501, 469), (502, 534, 564, 532), (520, 552, 551, 519), (507, 539, 538, 506), (521, 553, 552, 520), (508, 540, 539, 507), (522, 554, 553, 521), (509, 541, 540, 508), (523, 555, 554, 522), (510, 542, 541, 509), (524, 556, 555, 523), (511, 543, 542, 510), (525, 557, 556, 524), (512, 544, 543, 511), (526, 558, 557, 525), (513, 545, 544, 512), (527, 559, 558, 526), (514, 546, 545, 513), (528, 560, 559, 527), (515, 547, 546, 514), (501, 533, 534, 502), (529, 561, 560, 528), (516, 548, 547, 515), (503, 535, 533, 501), (530, 562, 561, 529), (517, 549, 548, 516), (504, 536, 535, 503), (531, 563, 562, 530), (518, 550, 549, 517), (505, 537, 536, 504), (532, 564, 563, 531), (519, 551, 550, 518), (506, 538, 537, 505), (457, 585, 586, 458), (444, 572, 573, 445), (458, 586, 587, 459), (445, 573, 574, 446), (459, 587, 588, 460), (446, 574, 575, 447), (460, 588, 589, 461), (447, 575, 576, 448), (461, 589, 590, 462), (448, 576, 577, 449), (462, 590, 591, 463), (449, 577, 578, 450), (463, 591, 592, 464), (450, 578, 579, 451), (438, 566, 565, 437), (464, 592, 593, 465), (451, 579, 580, 452), (437, 565, 567, 439), (465, 593, 594, 466), (452, 580, 581, 453), (439, 567, 568, 440), (466, 594, 595, 467), (453, 581, 582, 454), (440, 568, 569, 441), (467, 595, 596, 468), (454, 582, 583, 455), (441, 569, 570, 442), (468, 596, 566, 438), (455, 583, 584, 456), (442, 570, 571, 443), (456, 584, 585, 457), (443, 571, 572, 444), (533, 535, 536, 537, 538, 539, 540, 541, 542, 543, 544, 545, 546, 547, 548, 549, 550, 551, 552, 553, 554, 555, 556, 557, 558, 559, 560, 561, 562, 563, 564, 534)])
me_circle.polygons.foreach_set('material_index', [0, 0, 0, 0, 0, 0, 0, 0, 0, 0, 0, 0, 0, 0, 0, 0, 0, 0, 0, 0, 0, 0, 0, 0, 0, 0, 0, 0, 0, 0, 0, 0, 0, 0, 0, 0, 0, 0, 0, 0, 0, 0, 0, 0, 0, 0, 0, 0, 0, 0, 0, 0, 0, 0, 0, 0, 0, 0, 0, 0, 0, 0, 0, 0, 0, 3, 3, 3, 3, 3, 3, 3, 3, 3, 3, 3, 3, 3, 3, 3, 3, 3, 3, 3, 3, 3, 3, 3, 3, 3, 3, 3, 3, 3, 3, 3, 3, 3, 3, 3, 3, 3, 3, 3, 3, 3, 3, 3, 3, 3, 3, 3, 3, 3, 3, 3, 3, 3, 3, 3, 3, 3, 3, 3, 3, 3, 3, 3, 3, 0, 0, 0, 0, 0, 0, 0, 0, 0, 0, 0, 0, 0, 0, 0, 0, 0, 0, 0, 0, 0, 0, 0, 0, 0, 0, 0, 0, 0, 0, 0, 0, 3, 3, 3, 3, 3, 3, 3, 3, 3, 3, 3, 3, 3, 3, 3, 3, 3, 3, 3, 3, 3, 3, 3, 3, 3, 3, 3, 3, 3, 3, 3, 3, 0, 0, 0, 0, 0, 0, 0, 0, 0, 0, 0, 0, 0, 0, 0, 0, 0, 0, 0, 0, 0, 0, 0, 0, 0, 0, 0, 0, 0, 0, 0, 0, 0, 0, 0, 0, 0, 0, 0, 0, 0, 0, 0, 0, 0, 0, 0, 0, 0, 0, 0, 0, 0, 0, 0, 0, 0, 0, 0, 0, 0, 0, 0, 0, 0, 0, 0, 0, 0, 0, 0, 0, 0, 0, 0, 0, 0, 0, 0, 0, 0, 0, 0, 0, 0, 0, 0, 0, 0, 0, 0, 0, 0, 0, 0, 0, 0, 0, 0, 0, 0, 0, 0, 0, 0, 0, 0, 0, 0, 0, 0, 0, 0, 0, 0, 0, 0, 0, 0, 0, 0, 0, 0, 0, 0, 0, 0, 0, 0, 0, 0, 0, 0, 0, 0, 0, 0, 0, 0, 0, 0, 0, 0, 0, 0, 0, 0, 0, 0, 0, 0, 0, 0, 0, 0, 0, 0, 0, 0, 0, 0, 0, 0, 0, 0, 0, 0, 0, 0, 0, 0, 0, 0, 0, 0, 0, 0, 0, 0, 0, 0, 0, 0, 0, 0, 0, 0, 0, 0, 0, 0, 0, 1, 0, 0, 0, 0, 0, 0, 0, 0, 0, 0, 0, 0, 0, 0, 0, 0, 0, 0, 0, 0, 0, 0, 0, 0, 0, 0, 0, 0, 0, 0, 0, 0, 0, 0, 0, 0, 0, 2, 2, 2, 2, 2, 2, 2, 2, 0, 0, 0, 0, 0, 0, 0, 0, 0, 0, 0, 0, 0, 0, 0, 0, 0, 0, 0, 0, 0, 0, 0, 0, 0, 0, 0, 0, 0, 0, 0, 0, 0, 0, 0, 0, 0, 0, 0, 0, 0, 0, 0, 0, 0, 0, 0, 0, 0, 0, 0, 0, 0, 0, 0, 0, 0, 0, 0, 0, 0, 0, 0, 0, 0, 0, 0, 0, 0, 0, 0, 0, 0, 0, 0, 0, 0, 0, 0, 0, 0, 0, 0, 0, 0, 0, 0, 0, 0, 0, 0, 0, 0, 0, 0, 0, 0, 0, 0, 0, 0, 0, 0, 0, 0, 0, 0, 0, 0, 0, 0, 0, 0, 0, 0, 0, 0, 0, 0, 0, 0, 0, 0, 0, 0, 0, 0, 0, 0])
_uv = me_circle.uv_layers.new(name='UVMap')
_uv.uv.foreach_set('vector', [0.0, 0.0, 0.0, 0.0, 0.0, 0.0, 0.0, 0.0, 0.0, 0.0, 0.0, 0.0, 0.0, 0.0, 0.0, 0.0, 0.0, 0.0, 0.0, 0.0, 0.0, 0.0, 0.0, 0.0, 0.0, 0.0, 0.0, 0.0, 0.0, 0.0, 0.0, 0.0, 0.0, 0.0, 0.0, 0.0, 0.0, 0.0, 0.0, 0.0, 0.0, 0.0, 0.0, 0.0, 0.0, 0.0, 0.0, 0.0, 0.0, 0.0, 0.0, 0.0, 0.0, 0.0, 0.0, 0.0, 0.0, 0.0, 0.0, 0.0, 0.0, 0.0, 0.0, 0.0, 0.0, 0.0, 0.0, 0.0, 0.0, 0.0, 0.0, 0.0, 0.0, 0.0, 0.0, 0.0, 0.0, 0.0, 0.0, 0.0, 0.0, 0.0, 0.0, 0.0, 0.0, 0.0, 0.0, 0.0, 0.0, 0.0, 0.0, 0.0, 0.0, 0.0, 0.0, 0.0, 0.0, 0.0, 0.0, 0.0, 0.0, 0.0, 0.0, 0.0, 0.0, 0.0, 0.0, 0.0, 0.0, 0.0, 0.0, 0.0, 0.0, 0.0, 0.0, 0.0, 0.0, 0.0, 0.0, 0.0, 0.0, 0.0, 0.0, 0.0, 0.0, 0.0, 0.0, 0.0, 0.0, 0.0, 0.0, 0.0, 0.0, 0.0, 0.0, 0.0, 0.0, 0.0, 0.0, 0.0, 0.0, 0.0, 0.0, 0.0, 0.0, 0.0, 0.0, 0.0, 0.0, 0.0, 0.0, 0.0, 0.0, 0.0, 0.0, 0.0, 0.0, 0.0, 0.0, 0.0, 0.0, 0.0, 0.0, 0.0, 0.0, 0.0, 0.0, 0.0, 0.0, 0.0, 0.0, 0.0, 0.0, 0.0, 0.0, 0.0, 0.0, 0.0, 0.0, 0.0, 0.0, 0.0, 0.0, 0.0, 0.0, 0.0, 0.0, 0.0, 0.0, 0.0, 0.0, 0.0, 0.0, 0.0, 0.0, 0.0, 0.0, 0.0, 0.0, 0.0, 0.0, 0.0, 0.0, 0.0, 0.0, 0.0, 0.0, 0.0, 0.0, 0.0, 0.0, 0.0, 0.0, 0.0, 0.0, 0.0, 0.0, 0.0, 0.0, 0.0, 0.0, 0.0, 0.0, 0.0, 0.0, 0.0, 0.0, 0.0, 0.0, 0.0, 0.0, 0.0, 0.0, 0.0, 0.0, 0.0, 0.0, 0.0, 0.0, 0.0, 0.0, 0.0, 0.0, 0.0, 0.0, 0.0, 0.0, 0.0, 0.0, 0.0, 0.0, 0.0, 0.0, 0.0, 0.0, 0.0, 0.0, 0.0, 0.0, 0.0, 0.0, 0.0, 0.0, 0.0, 0.0, 0.0, 0.0, 0.0, 0.0, 0.0, 0.0, 0.0, 0.0, 0.0, 0.0, 0.0, 0.0, 0.0, 0.0, 0.0, 0.0, 0.0, 0.0, 0.0, 0.0, 0.0, 0.0, 0.0, 0.0, 0.0, 0.0, 0.0, 0.0, 0.0, 0.0, 0.0, 0.0, 0.0, 0.0, 0.0, 0.0, 0.0, 0.0, 0.0, 0.0, 0.0, 0.0, 0.0, 0.0, 0.0, 0.0, 0.0, 0.0, 0.0, 0.0, 0.0, 0.0, 0.0, 0.0, 0.0, 0.0, 0.0, 0.0, 0.0, 0.0, 0.0, 0.0, 0.0, 0.0, 0.0, 0.0, 0.0, 0.0, 0.0, 0.0, 0.0, 0.0, 0.0, 0.0, 0.0, 0.0, 0.0, 0.0, 0.0, 0.0, 0.0, 0.0, 0.0, 0.0, 0.0, 0.0, 0.0, 0.0, 0.0, 0.0, 0.0, 0.0, 0.0, 0.0, 0.0, 0.0, 0.0, 0.0, 0.0, 0.0, 0.0, 0.0, 0.0, 0.0, 0.0, 0.0, 0.0, 0.0, 0.0, 0.0, 0.0, 0.0, 0.0, 0.0, 0.0, 0.0, 0.0, 0.0, 0.0, 0.0, 0.0, 0.0, 0.0, 0.0, 0.0, 0.0, 0.0, 0.0, 0.0, 0.0, 0.0, 0.0, 0.0, 0.0, 0.0, 0.0, 0.0, 0.0, 0.0, 0.0, 0.0, 0.0, 0.0, 0.0, 0.0, 0.0, 0.0, 0.0, 0.0, 0.0, 0.0, 0.0, 0.0, 0.0, 0.0, 0.0, 0.0, 0.0, 0.0, 0.0, 0.0, 0.0, 0.0, 0.0, 0.0, 0.0, 0.0, 0.0, 0.0, 0.0, 0.0, 0.0, 0.0, 0.0, 0.0, 0.0, 0.0, 0.0, 0.0, 0.0, 0.0, 0.0, 0.0, 0.0, 0.0, 0.0, 0.0, 0.0, 0.0, 0.0, 0.0, 0.0, 0.0, 0.0, 0.0, 0.0, 0.0, 0.0, 0.0, 0.0, 0.0, 0.0, 0.0, 0.0, 0.0, 0.0, 0.0, 0.0, 0.0, 0.0, 0.0, 0.0, 0.0, 0.0, 0.0, 0.0, 0.0, 0.0, 0.0, 0.0, 0.0, 0.0, 0.0, 0.0, 0.0, 0.0, 0.0, 0.0, 0.0, 0.0, 0.0, 0.0, 0.0, 0.0, 0.0, 0.0, 0.0, 0.0, 0.0, 0.0, 0.0, 0.0, 0.0, 0.0, 0.0, 0.0, 0.0, 0.0, 0.0, 0.0, 0.0, 0.0, 0.0, 0.0, 0.0, 0.0, 0.0, 0.0, 0.0, 0.0, 0.0, 0.0, 0.0, 0.0, 0.0, 0.0, 0.0, 0.0, 0.0, 0.0, 0.0, 0.0, 0.0, 0.0, 0.0, 0.0, 0.0, 0.0, 0.0, 0.0, 0.0, 0.0, 0.0, 0.0, 0.0, 0.0, 0.0, 0.0, 0.0, 0.0, 0.0, 0.0, 0.0, 0.0, 0.0, 0.0, 0.0, 0.0, 0.0, 0.0, 0.0, 0.0, 0.0, 0.0, 0.0, 0.0, 0.0, 0.0, 0.0, 0.0, 0.0, 0.0, 0.0, 0.0, 0.0, 0.0, 0.0, 0.0, 0.0, 0.0, 0.0, 0.0, 0.0, 0.0, 0.0, 0.0, 0.0, 0.0, 0.0, 0.0, 0.0, 0.0, 0.0, 0.0, 0.0, 0.0, 0.0, 0.0, 0.0, 0.0, 0.0, 0.0, 0.0, 0.0, 0.0, 0.0, 0.0, 0.0, 0.0, 0.0, 0.0, 0.0, 0.0, 0.0, 0.0, 0.0, 0.0, 0.0, 0.0, 0.0, 0.0, 0.0, 0.0, 0.0, 0.0, 0.0, 0.0, 0.0, 0.0, 0.0, 0.0, 0.0, 0.0, 0.0, 0.0, 0.0, 0.0, 0.0, 0.0, 0.0, 0.0, 0.0, 0.0, 0.0, 0.0, 0.0, 0.0, 0.0, 0.0, 0.0, 0.0, 0.0, 0.0, 0.0, 0.0, 0.0, 0.0, 0.0, 0.0, 0.0, 0.0, 0.0, 0.0, 0.0, 0.0, 0.0, 0.0, 0.0, 0.0, 0.0, 0.0, 0.0, 0.0, 0.0, 0.0, 0.0, 0.0, 0.0, 0.0, 0.0, 0.0, 0.0, 0.0, 0.0, 0.0, 0.0, 0.0, 0.0, 0.0, 0.0, 0.0, 0.0, 0.0, 0.0, 0.0, 0.0, 0.0, 0.0, 0.0, 0.0, 0.0, 0.0, 0.0, 0.0, 0.0, 0.0, 0.0, 0.0, 0.0, 0.0, 0.0, 0.0, 0.0, 0.0, 0.0, 0.0, 0.0, 0.0, 0.0, 0.0, 0.0, 0.0, 0.0, 0.0, 0.0, 0.0, 0.0, 0.0, 0.0, 0.0, 0.0, 0.0, 0.0, 0.0, 0.0, 0.0, 0.0, 0.0, 0.0, 0.0, 0.0, 0.0, 0.0, 0.0, 0.0, 0.0, 0.0, 0.0, 0.0, 0.0, 0.0, 0.0, 0.0, 0.0, 0.0, 0.0, 0.0, 0.0, 0.0, 0.0, 0.0, 0.0, 0.0, 0.0, 0.0, 0.0, 0.0, 0.0, 0.0, 0.0, 0.0, 0.0, 0.0, 0.0, 0.0, 0.0, 0.0, 0.0, 0.0, 0.0, 0.0, 0.0, 0.0, 0.0, 0.0, 0.0, 0.0, 0.0, 0.0, 0.0, 0.0, 0.0, 0.0, 0.0, 0.0, 0.0, 0.0, 0.0, 0.0, 0.0, 0.0, 0.0, 0.0, 0.0, 0.0, 0.0, 0.0, 0.0, 0.0, 0.0, 0.0, 0.0, 0.0, 0.0, 0.0, 0.0, 0.0, 0.0, 0.0, 0.0, 0.0, 0.0, 0.0, 0.0, 0.0, 0.0, 0.0, 0.0, 0.0, 0.0, 0.0, 0.0, 0.0, 0.0, 0.0, 0.0, 0.0, 0.0, 0.0, 0.0, 0.0, 0.0, 0.0, 0.0, 0.0, 0.0, 0.0, 0.0, 0.0, 0.0, 0.0, 0.0, 0.0, 0.0, 0.0, 0.0, 0.0, 0.0, 0.0, 0.0, 0.0, 0.0, 0.0, 0.0, 0.0, 0.0, 0.0, 0.0, 0.0, 0.0, 0.0, 0.0, 0.0, 0.0, 0.0, 0.0, 0.0, 0.0, 0.0, 0.0, 0.0, 0.0, 0.0, 0.0, 0.0, 0.0, 0.0, 0.0, 0.0, 0.0, 0.0, 0.0, 0.0, 0.0, 0.0, 0.0, 0.0, 0.0, 0.0, 0.0, 0.0, 0.0, 0.0, 0.0, 0.0, 0.0, 0.0, 0.0, 0.0, 0.0, 0.0, 0.0, 0.0, 0.0, 0.0, 0.0, 0.0, 0.0, 0.0, 0.0, 0.0, 0.0, 0.0, 0.0, 0.0, 0.0, 0.0, 0.0, 0.0, 0.0, 0.0, 0.0, 0.0, 0.0, 0.0, 0.0, 0.0, 0.0, 0.0, 0.0, 0.0, 0.0, 0.0, 0.0, 0.0, 0.0, 0.0, 0.0, 0.0, 0.0, 0.0, 0.0, 0.0, 0.0, 0.0, 0.0, 0.0, 0.0, 0.0, 0.0, 0.0, 0.0, 0.0, 0.0, 0.0, 0.0, 0.0, 0.0, 0.0, 0.0, 0.0, 0.0, 0.0, 0.0, 0.0, 0.0, 0.0, 0.0, 0.0, 0.0, 0.0, 0.0, 0.0, 0.0, 0.0, 0.0, 0.0, 0.0, 0.0, 0.0, 0.0, 0.0, 0.0, 0.0, 0.0, 0.0, 0.0, 0.0, 0.0, 0.0, 0.0, 0.0, 0.0, 0.0, 0.0, 0.0, 0.0, 0.0, 0.0, 0.0, 0.0, 0.0, 0.0, 0.0, 0.0, 0.0, 0.0, 0.0, 0.0, 0.0, 0.0, 0.0, 0.0, 0.0, 0.0, 0.0, 0.0, 0.0, 0.0, 0.0, 0.0, 0.0, 0.0, 0.0, 0.0, 0.0, 0.0, 0.0, 0.0, 0.0, 0.0, 0.0, 0.0, 0.0, 0.0, 0.0, 0.0, 0.0, 0.0, 0.0, 0.0, 0.0, 0.0, 0.0, 0.0, 0.0, 0.0, 0.0, 0.0, 0.0, 0.0, 0.0, 0.0, 0.0, 0.0, 0.0, 0.0, 0.0, 0.0, 0.0, 0.0, 0.0, 0.0, 0.0, 0.0, 0.0, 0.0, 0.0, 0.0, 0.0, 0.0, 0.0, 0.0, 0.0, 0.0, 0.0, 0.0, 0.0, 0.0, 0.0, 0.0, 0.0, 0.0, 0.0, 0.0, 0.0, 0.0, 0.0, 0.0, 0.0, 0.0, 0.0, 0.0, 0.0, 0.0, 0.0, 0.0, 0.0, 0.0, 0.0, 0.0, 0.0, 0.0, 0.0, 0.0, 0.0, 0.0, 0.0, 0.0, 0.0, 0.0, 0.0, 0.0, 0.0, 0.0, 0.0, 0.0, 0.0, 0.0, 0.0, 0.0, 0.0, 0.0, 0.0, 0.0, 0.0, 0.0, 0.0, 0.0, 0.0, 0.0, 0.0, 0.0, 0.0, 0.0, 0.0, 0.0, 0.0, 0.0, 0.0, 0.0, 0.0, 0.0, 0.0, 0.0, 0.0, 0.0, 0.0, 0.0, 0.0, 0.0, 0.0, 0.0, 0.0, 0.0, 0.0, 0.0, 0.0, 0.0, 0.0, 0.0, 0.0, 0.0, 0.0, 0.0, 0.0, 0.0, 0.0, 0.0, 0.0, 0.0, 0.0, 0.0, 0.0, 0.0, 0.0, 0.0, 0.0, 0.0, 0.0, 0.0, 0.0, 0.0, 0.0, 0.0, 0.0, 0.0, 0.0, 0.0, 0.0, 0.0, 0.0, 0.0, 0.0, 0.0, 0.0, 0.0, 0.0, 0.0, 0.0, 0.0, 0.0, 0.0, 0.0, 0.0, 0.0, 0.0, 0.0, 0.0, 0.0, 0.0, 0.0, 0.0, 0.0, 0.0, 0.0, 0.0, 0.0, 0.0, 0.0, 0.0, 0.0, 0.0, 0.0, 0.0, 0.0, 0.0, 0.0, 0.0, 0.0, 0.0, 0.0, 0.0, 0.0, 0.0, 0.0, 0.0, 0.0, 0.0, 0.0, 0.0, 0.0, 0.0, 0.0, 0.0, 0.0, 0.0, 0.0, 0.0, 0.0, 0.0, 0.0, 0.0, 0.0, 0.0, 0.0, 0.0, 0.0, 0.0, 0.0, 0.0, 0.0, 0.0, 0.0, 0.0, 0.0, 0.0, 0.0, 0.0, 0.0, 0.0, 0.0, 0.0, 0.0, 0.0, 0.0, 0.0, 0.0, 0.0, 0.0, 0.0, 0.0, 0.0, 0.0, 0.0, 0.0, 0.0, 0.0, 0.0, 0.0, 0.0, 0.0, 0.0, 0.0, 0.0, 0.0, 0.0, 0.0, 0.0, 0.0, 0.0, 0.0, 0.0, 0.0, 0.0, 0.0, 0.0, 0.0, 0.0, 0.0, 0.0, 0.0, 0.0, 0.0, 0.0, 0.0, 0.0, 0.0, 0.0, 0.0, 0.0, 0.0, 0.0, 0.0, 0.0, 0.0, 0.0, 0.0, 0.0, 0.0, 0.0, 0.0, 0.0, 0.0, 0.0, 0.0, 0.0, 0.0, 0.0, 0.0, 0.0, 0.0, 0.0, 0.0, 0.0, 0.0, 0.0, 0.0, 0.0, 0.0, 0.0, 0.0, 0.0, 0.0, 0.0, 0.0, 0.0, 0.0, 0.0, 0.0, 0.0, 0.0, 0.0, 0.0, 0.0, 0.0, 0.0, 0.0, 0.0, 0.0, 0.0, 0.0, 0.0, 0.0, 0.0, 0.0, 0.0, 0.0, 0.0, 0.0, 0.0, 0.0, 0.0, 0.0, 0.0, 0.0, 0.0, 0.0, 0.0, 0.0, 0.0, 0.0, 0.0, 0.0, 0.0, 0.0, 0.0, 0.0, 0.0, 0.0, 0.0, 0.0, 0.0, 0.0, 0.0, 0.0, 0.0, 0.0, 0.0, 0.0, 0.0, 0.0, 0.0, 0.0, 0.0, 0.0, 0.0, 0.0, 0.0, 0.0, 0.0, 0.0, 0.0, 0.0, 0.0, 0.0, 0.0, 0.0, 0.0, 0.0, 0.0, 0.0, 0.0, 0.0, 0.0, 0.0, 0.0, 0.0, 0.0, 0.0, 0.0, 0.0, 0.0, 0.0, 0.0, 0.0, 0.0, 0.0, 0.0, 0.0, 0.0, 0.0, 0.0, 0.0, 0.0, 0.0, 0.0, 0.0, 0.0, 0.0, 0.0, 0.0, 0.0, 0.0, 0.0, 0.0, 0.0, 0.0, 0.0, 0.0, 0.0, 0.0, 0.0, 0.0, 0.0, 0.0, 0.0, 0.0, 0.0, 0.0, 0.0, 0.0, 0.0, 0.0, 0.0, 0.0, 0.0, 0.0, 0.0, 0.0, 0.0, 0.0, 0.0, 0.0, 0.0, 0.0, 0.0, 0.0, 0.0, 0.0, 0.0, 0.0, 0.0, 0.0, 0.0, 0.0, 0.0, 0.0, 0.0, 0.0, 0.0, 0.0, 0.0, 0.0, 0.0, 0.0, 0.0, 0.0, 0.0, 0.0, 0.0, 0.0, 0.0, 0.0, 0.0, 0.0, 0.0, 0.0, 0.0, 0.0, 0.0, 0.0, 0.0, 0.0, 0.0, 0.0, 0.0, 0.0, 0.0, 0.0, 0.0, 0.0, 0.0, 0.0, 0.0, 0.0, 0.0, 0.0, 0.0, 0.0, 0.0, 0.0, 0.0, 0.0, 0.0, 0.0, 0.0, 0.0, 0.0, 0.0, 0.0, 0.0, 0.0, 0.0, 0.0, 0.0, 0.0, 0.0, 0.0, 0.0, 0.0, 0.0, 0.0, 0.0, 0.0, 0.0, 0.0, 0.0, 0.0, 0.0, 0.0, 0.0, 0.0, 0.0, 0.0, 0.0, 0.0, 0.0, 0.0, 0.0, 0.0, 0.0, 0.0, 0.0, 0.0, 0.0, 0.0, 0.0, 0.0, 0.0, 0.0, 0.0, 0.0, 0.0, 0.0, 0.0, 0.0, 0.0, 0.0, 0.0, 0.0, 0.0, 0.0, 0.0, 0.0, 0.0, 0.0, 0.0, 0.0, 0.0, 0.0, 0.0, 0.0, 0.0, 0.0, 0.0, 0.0, 0.0, 0.0, 0.0, 0.0, 0.0, 0.0, 0.0, 0.0, 0.0, 0.0, 0.0, 0.0, 0.0, 0.0, 0.0, 0.0, 0.0, 0.0, 0.0, 0.0, 0.0, 0.0, 0.0, 0.0, 0.0, 0.0, 0.0, 0.0, 0.0, 0.0, 0.0, 0.0, 0.0, 0.0, 0.0, 0.0, 0.0, 0.0, 0.0, 0.0, 0.0, 0.0, 0.0, 0.0, 0.0, 0.0, 0.0, 0.0, 0.0, 0.0, 0.0, 0.0, 0.0, 0.0, 0.0, 0.0, 0.0, 0.0, 0.0, 0.0, 0.0, 0.0, 0.0, 0.0, 0.0, 0.0, 0.0, 0.0, 0.0, 0.0, 0.0, 0.0, 0.0, 0.0, 0.0, 0.0, 0.0, 0.0, 0.0, 0.0, 0.0, 0.0, 0.0, 0.0, 0.0, 0.0, 0.0, 0.0, 0.0, 0.0, 0.0, 0.0, 0.0, 0.0, 0.0, 0.0, 0.0, 0.0, 0.0, 0.0, 0.0, 0.0, 0.0, 0.0, 0.0, 0.0, 0.0, 0.0, 0.0, 0.0, 0.0, 0.0, 0.0, 0.0, 0.0, 0.0, 0.0, 0.0, 0.0, 0.0, 0.0, 0.0, 0.0, 0.0, 0.0, 0.0, 0.0, 0.0, 0.0, 0.0, 0.0, 0.0, 0.0, 0.0, 0.0, 0.0, 0.0, 0.0, 0.0, 0.0, 0.0, 0.0, 0.0, 0.0, 0.0, 0.0, 0.0, 0.0, 0.0, 0.0, 0.0, 0.0, 0.0, 0.0, 0.0, 0.0, 0.0, 0.0, 0.0, 0.0, 0.0, 0.0, 0.0, 0.0, 0.0, 0.0, 0.0, 0.0, 0.0, 0.0, 0.0, 0.0, 0.0, 0.0, 0.0, 0.0, 0.0, 0.0, 0.0, 0.0, 0.0, 0.0, 0.0, 0.0, 0.0, 0.0, 0.0, 0.0, 0.0, 0.0, 0.0, 0.0, 0.0, 0.0, 0.0, 0.0, 0.0, 0.0, 0.0, 0.0, 0.0, 0.0, 0.0, 0.0, 0.0, 0.0, 0.0, 0.0, 0.0, 0.0, 0.0, 0.0, 0.0, 0.0, 0.0, 0.0, 0.0, 0.0, 0.0, 0.0, 0.0, 0.0, 0.0, 0.0, 0.0, 0.0, 0.0, 0.0, 0.0, 0.0, 0.0, 0.0, 0.0, 0.0, 0.0, 0.0, 0.0, 0.0, 0.0, 0.0, 0.0, 0.0, 0.0, 0.0, 0.0, 0.0, 0.0, 0.0, 0.0, 0.0, 0.0, 0.0, 0.0, 0.0, 0.0, 0.0, 0.0, 0.0, 0.0, 0.0, 0.0, 0.0, 0.0, 0.0, 0.0, 0.0, 0.0, 0.0, 0.0, 0.0, 0.0, 0.0, 0.0, 0.0, 0.0, 0.0, 0.0, 0.0, 0.0, 0.0, 0.0, 0.0, 0.0, 0.0, 0.0, 0.0, 0.0, 0.0, 0.0, 0.0, 0.0, 0.0, 0.0, 0.0, 0.0, 0.0, 0.0, 0.0, 0.0, 0.0, 0.0, 0.0, 0.0, 0.0, 0.0, 0.0, 0.0, 0.0, 0.0, 0.0, 0.0, 0.0, 0.0, 0.0, 0.0, 0.0, 0.0, 0.0, 0.0, 0.0, 0.0, 0.0, 0.0, 0.0, 0.0, 0.0, 0.0, 0.0, 0.0, 0.0, 0.0, 0.0, 0.0, 0.0, 0.0, 0.0, 0.0, 0.0, 0.0, 0.0, 0.0, 0.0, 0.0, 0.0, 0.0, 0.0, 0.0, 0.0, 0.0, 0.0, 0.0, 0.0, 0.0, 0.0, 0.0, 0.0, 0.0, 0.0, 0.0, 0.0, 0.0, 0.0, 0.0, 0.0, 0.0, 0.0, 0.0, 0.0, 0.0, 0.0, 0.0, 0.0, 0.0, 0.0, 0.0, 0.0, 0.0, 0.0, 0.0, 0.0, 0.0, 0.0, 0.0, 0.0, 0.0, 0.0, 0.0, 0.0, 0.0, 0.0, 0.0, 0.0, 0.0, 0.0, 0.0, 0.0, 0.0, 0.0, 0.0, 0.0, 0.0, 0.0, 0.0, 0.0, 0.0, 0.0, 0.0, 0.0, 0.0, 0.0, 0.0, 0.0, 0.0, 0.0, 0.0, 0.0, 0.0, 0.0, 0.0, 0.0, 0.0, 0.0, 0.0, 0.0, 0.0, 0.0, 0.0, 0.0, 0.0, 0.0, 0.0, 0.0, 0.0, 0.0, 0.0, 0.0, 0.0, 0.0, 0.0, 0.0, 0.0, 0.0, 0.0, 0.0, 0.0, 0.0, 0.0, 0.0, 0.0, 0.0, 0.0, 0.0, 0.0, 0.0, 0.0, 0.0, 0.0, 0.0, 0.0, 0.0, 0.0, 0.0, 0.0, 0.0, 0.0, 0.0, 0.0, 0.0, 0.0, 0.0, 0.0, 0.0, 0.0, 0.0, 0.0, 0.0, 0.0, 0.0, 0.0, 0.0, 0.0, 0.0, 0.0, 0.0, 0.0, 0.0, 0.0, 0.0, 0.0, 0.0, 0.0, 0.0, 0.0, 0.0, 0.0, 0.0, 0.0, 0.0, 0.0, 0.0, 0.0, 0.0, 0.0, 0.0, 0.0, 0.0, 0.0, 0.0, 0.0, 0.0, 0.0, 0.0, 0.0, 0.0, 0.0, 0.0, 0.0, 0.0, 0.0, 0.0, 0.0, 0.0, 0.0, 0.0, 0.0, 0.0, 0.0, 0.0, 0.0, 0.0, 0.0, 0.0, 0.0, 0.0, 0.0, 0.0, 0.0, 0.0, 0.0, 0.0, 0.0, 0.0, 0.0, 0.0, 0.0, 0.0, 0.0, 0.0, 0.0, 0.0, 0.0, 0.0, 0.0, 0.0, 0.0, 0.0, 0.0, 0.0, 0.0, 0.0, 0.0, 0.0, 0.0, 0.0, 0.0, 0.0, 0.0, 0.0, 0.0, 0.0, 0.0, 0.0, 0.0, 0.0, 0.0, 0.0, 0.0, 0.0, 0.0, 0.0, 0.0, 0.0, 0.0, 0.0, 0.0, 0.0, 0.0, 0.0, 0.0, 0.0, 0.0, 0.0, 0.0, 0.0, 0.0, 0.0, 0.0, 0.0, 0.0, 0.0, 0.0, 0.0, 0.0, 0.0, 0.0, 0.0, 0.0, 0.0, 0.0, 0.0, 0.0, 0.0, 0.0, 0.0, 0.0, 0.0, 0.0, 0.0, 0.0, 0.0, 0.0, 0.0, 0.0, 0.0, 0.0, 0.0, 0.0, 0.0, 0.0, 0.0, 0.0, 0.0, 0.0, 0.0, 0.0, 0.0, 0.0, 0.0, 0.0, 0.0, 0.0, 0.0, 0.0, 0.0, 0.0, 0.0, 0.0, 0.0, 0.0, 0.0, 0.0, 0.0, 0.0, 0.0, 0.0, 0.0, 0.0, 0.0, 0.0, 0.0, 0.0, 0.0, 0.0, 0.0, 0.0, 0.0, 0.0, 0.0, 0.0, 0.0, 0.0, 0.0, 0.0, 0.0, 0.0, 0.0, 0.0, 0.0, 0.0, 0.0, 0.0, 0.0, 0.0, 0.0, 0.0, 0.0, 0.0, 0.0, 0.0, 0.0, 0.0, 0.0, 0.0, 0.0, 0.0, 0.0, 0.0, 0.0, 0.0, 0.0, 0.0, 0.0, 0.0, 0.0, 0.0, 0.0, 0.0, 0.0, 0.0, 0.0, 0.0, 0.0, 0.0, 0.0, 0.0, 0.0, 0.0, 0.0, 0.0, 0.0, 0.0, 0.0, 0.0, 0.0, 0.0, 0.0, 0.0, 0.0, 0.0, 0.0, 0.0, 0.0, 0.0, 0.0, 0.0, 0.0, 0.0, 0.0, 0.0, 0.0, 0.0, 0.0, 0.0, 0.0, 0.0, 0.0, 0.0, 0.0, 0.0, 0.0, 0.0, 0.0, 0.0, 0.0, 0.0, 0.0, 0.0, 0.0, 0.0, 0.0, 0.0, 0.0, 0.0, 0.0, 0.0, 0.0, 0.0, 0.0, 0.0, 0.0, 0.0, 0.0, 0.0, 0.0, 0.0, 0.0, 0.0, 0.0, 0.0, 0.0, 0.0, 0.0, 0.0, 0.0, 0.0, 0.0, 0.0, 0.0, 0.0, 0.0, 0.0, 0.0, 0.0, 0.0, 0.0, 0.0, 0.0, 0.0, 0.0, 0.0, 0.0, 0.0, 0.0, 0.0, 0.0, 0.0, 0.0, 0.0, 0.0, 0.0, 0.0, 0.0, 0.0, 0.0, 0.0, 0.0, 0.0, 0.0, 0.0, 0.0, 0.0, 0.0, 0.0, 0.0, 0.0, 0.0, 0.0, 0.0, 0.0, 0.0, 0.0, 0.0, 0.0, 0.0, 0.0, 0.0, 0.0, 0.0, 0.0, 0.0, 0.0, 0.0, 0.0, 0.0, 0.0, 0.0, 0.0, 0.0, 0.0, 0.0, 0.0, 0.0, 0.0, 0.0, 0.0, 0.0, 0.0, 0.0, 0.0, 0.0, 0.0, 0.0, 0.0, 0.0, 0.0, 0.0, 0.0, 0.0, 0.0, 0.0, 0.0, 0.0, 0.0, 0.0, 0.0, 0.0, 0.0, 0.0, 0.0, 0.0, 0.0, 0.0, 0.0, 0.0, 0.0, 0.0, 0.0, 0.0, 0.0, 0.0, 0.0, 0.0, 0.0, 0.0, 0.0, 0.0, 0.0, 0.0, 0.0, 0.0, 0.0, 0.0, 0.0, 0.0, 0.0, 0.0, 0.0, 0.0, 0.0, 0.0, 0.0, 0.0, 0.0, 0.0, 0.0, 0.0, 0.0, 0.0, 0.0, 0.0, 0.0, 0.0, 0.0, 0.0, 0.0, 0.0, 0.0, 0.0, 0.0, 0.0, 0.0, 0.0, 0.0, 0.0, 0.0, 0.0, 0.0, 0.0, 0.0, 0.0, 0.0, 0.0, 0.0, 0.0, 0.0, 0.0, 0.0, 0.0, 0.0, 0.0, 0.0, 0.0, 0.0, 0.0, 0.0, 0.0, 0.0, 0.0, 0.0, 0.0, 0.0, 0.0, 0.0, 0.0, 0.0, 0.0, 0.0, 0.0, 0.0, 0.0, 0.0, 0.0, 0.0, 0.0, 0.0, 0.0, 0.0, 0.0, 0.0, 0.0, 0.0, 0.0, 0.0, 0.0, 0.0, 0.0, 0.0, 0.0, 0.0, 0.0, 0.0, 0.0, 0.0, 0.0, 0.0, 0.0, 0.0, 0.0, 0.0, 0.0, 0.0, 0.0, 0.0, 0.0, 0.0, 0.0, 0.0, 0.0, 0.0, 0.0, 0.0, 0.0, 0.0, 0.0, 0.0, 0.0, 0.0, 0.0, 0.0, 0.0, 0.0, 0.0, 0.0, 0.0, 0.0, 0.0, 0.0, 0.0, 0.0, 0.0, 0.0, 0.0, 0.0, 0.0, 0.0, 0.0, 0.0, 0.0, 0.0, 0.0, 0.0, 0.0, 0.0, 0.0, 0.0, 0.0, 0.0, 0.0, 0.0, 0.0, 0.0, 0.0, 0.0, 0.0, 0.0, 0.0, 0.0, 0.0, 0.0, 0.0, 0.0, 0.0, 0.0, 0.0, 0.0, 0.0, 0.0, 0.0, 0.0, 0.0, 0.0, 0.0, 0.0, 0.0, 0.0, 0.0, 0.0, 0.0, 0.0, 0.0, 0.0, 0.0, 0.0, 0.0, 0.0, 0.0, 0.0, 0.0, 0.0, 0.0, 0.0, 0.0, 0.0, 0.0, 0.0, 0.0, 0.0, 0.0, 0.0, 0.0, 0.0, 0.0, 0.0, 0.0, 0.0, 0.0, 0.0, 0.0, 0.0, 0.0, 0.0, 0.0, 0.0, 0.0, 0.0, 0.0, 0.0, 0.0, 0.0, 0.0, 0.0, 0.0, 0.0, 0.0, 0.0, 0.0, 0.0, 0.0, 0.0, 0.0, 0.0, 0.0, 0.0, 0.0, 0.0, 0.0, 0.0, 0.0, 0.0, 0.0, 0.0, 0.0, 0.0, 0.0, 0.0, 0.0, 0.0, 0.0, 0.0, 0.0, 0.0, 0.0, 0.0, 0.0, 0.0, 0.0, 0.0, 0.0, 0.0, 0.0, 0.0, 0.0, 0.0, 0.0, 0.0, 0.0, 0.0, 0.0, 0.0, 0.0, 0.0, 0.0, 0.0, 0.0, 0.0, 0.0, 0.0, 0.0, 0.0, 0.0, 0.0, 0.0, 0.0, 0.0, 0.0, 0.0, 0.0, 0.0, 0.0, 0.0, 0.0, 0.0, 0.0, 0.0, 0.0, 0.0, 0.0, 0.0, 0.0, 0.0, 0.0, 0.0, 0.0, 0.0, 0.0, 0.0, 0.0, 0.0, 0.0, 0.0, 0.0, 0.0, 0.0, 0.0, 0.0, 0.0, 0.0, 0.0, 0.0, 0.0, 0.0, 0.0, 0.0, 0.0, 0.0, 0.0, 0.0, 0.0, 0.0, 0.0, 0.0, 0.0, 0.0, 0.0, 0.0, 0.0, 0.0, 0.0, 0.0, 0.0, 0.0, 0.0, 0.0, 0.0, 0.0, 0.0, 0.0, 0.0, 0.0, 0.0, 0.0, 0.0, 0.0, 0.0, 0.0, 0.0, 0.0, 0.0, 0.0, 0.0, 0.0, 0.0, 0.0, 0.0, 0.0, 0.0, 0.0, 0.0, 0.0, 0.0, 0.0, 0.0, 0.0, 0.0, 0.0, 0.0, 0.0, 0.0, 0.0, 0.0, 0.0, 0.0, 0.0, 0.0, 0.0, 0.0, 0.0, 0.0, 0.0, 0.0, 0.0, 0.0, 0.0, 0.0, 0.0, 0.0, 0.0, 0.0, 0.0, 0.0, 0.0, 0.0, 0.0, 0.0, 0.0, 0.0, 0.0, 0.0, 0.0, 0.0, 0.0, 0.0, 0.0, 0.0, 0.0, 0.0, 0.0, 0.0, 0.0, 0.0, 0.0, 0.0, 0.0, 0.0, 0.0, 0.0, 0.0, 0.0, 0.0, 0.0, 0.0, 0.0, 0.0, 0.0, 0.0, 0.0, 0.0, 0.0, 0.0, 0.0, 0.0, 0.0, 0.0, 0.0, 0.0, 0.0, 0.0, 0.0, 0.0, 0.0, 0.0, 0.0, 0.0, 0.0, 0.0, 0.0, 0.0, 0.0, 0.0, 0.0, 0.0, 0.0, 0.0, 0.0, 0.0, 0.0, 0.0, 0.0, 0.0, 0.0, 0.0, 0.0, 0.0, 0.0, 0.0, 0.0, 0.0, 0.0, 0.0, 0.0, 0.0, 0.0, 0.0, 0.0, 0.0, 0.0, 0.0, 0.0, 0.0, 0.0, 0.0, 0.0, 0.0, 0.0, 0.0, 0.0, 0.0, 0.0, 0.0, 0.0, 0.0, 0.0, 0.0, 0.0, 0.0, 0.0, 0.0, 0.0, 0.0, 0.0, 0.0, 0.0, 0.0, 0.0, 0.0, 0.0, 0.0, 0.0, 0.0, 0.0, 0.0, 0.0, 0.0, 0.0, 0.0, 0.0, 0.0, 0.0, 0.0, 0.0, 0.0, 0.0, 0.0, 0.0, 0.0, 0.0, 0.0, 0.0, 0.0, 0.0, 0.0, 0.0, 0.0, 0.0, 0.0, 0.0, 0.0, 0.0, 0.0, 0.0, 0.0, 0.0, 0.0, 0.0, 0.0, 0.0, 0.0, 0.0, 0.0, 0.0, 0.0, 0.0, 0.0, 0.0, 0.0, 0.0, 0.0, 0.0, 0.0, 0.0, 0.0, 0.0, 0.0, 0.0, 0.0, 0.0, 0.0, 0.0, 0.0, 0.0, 0.0, 0.0, 0.0, 0.0, 0.0, 0.0, 0.0, 0.0, 0.0, 0.0, 0.0, 0.0, 0.0, 0.0, 0.0, 0.0, 0.0, 0.0, 0.0, 0.0, 0.0, 0.0, 0.0, 0.0, 0.0, 0.0, 0.0, 0.0, 0.0, 0.0, 0.0, 0.0, 0.0, 0.0, 0.0, 0.0, 0.0, 0.0, 0.0, 0.0, 0.0, 0.0, 0.0, 0.0, 0.0, 0.0, 0.0, 0.0, 0.0, 0.0, 0.0, 0.0, 0.0, 0.0, 0.0, 0.0, 0.0, 0.0, 0.0, 0.0, 0.0, 0.0, 0.0, 0.0, 0.0, 0.0, 0.0, 0.0, 0.0, 0.0, 0.0, 0.0, 0.0, 0.0, 0.0, 0.0, 0.0, 0.0, 0.0, 0.0, 0.0, 0.0, 0.0, 0.0, 0.0, 0.0, 0.0, 0.0, 0.0, 0.0, 0.0, 0.0, 0.0, 0.0, 0.0, 0.0, 0.0, 0.0, 0.0, 0.0, 0.0, 0.0, 0.0, 0.0, 0.0, 0.0, 0.0, 0.0, 0.0, 0.0, 0.0, 0.0, 0.0, 0.0, 0.0, 0.0, 0.0, 0.0, 0.0, 0.0, 0.0, 0.0, 0.0, 0.0, 0.0, 0.0, 0.0, 0.0, 0.0, 0.0, 0.0, 0.0, 0.0, 0.0, 0.0, 0.0, 0.0, 0.0, 0.0, 0.0, 0.0, 0.0, 0.0, 0.0, 0.0, 0.0, 0.0, 0.0, 0.0, 0.0, 0.0, 0.0, 0.0, 0.0, 0.0, 0.0, 0.0, 0.0, 0.0, 0.0, 0.0, 0.0, 0.0, 0.0, 0.0, 0.0, 0.0, 0.0, 0.0, 0.0, 0.0, 0.0, 0.0, 0.0, 0.0, 0.0, 0.0, 0.0, 0.0, 0.0, 0.0, 0.0, 0.0, 0.0, 0.0, 0.0, 0.0, 0.0, 0.0, 0.0, 0.0, 0.0, 0.0, 0.0, 0.0, 0.0, 0.0, 0.0, 0.0, 0.0, 0.0, 0.0, 0.0, 0.0, 0.0, 0.0, 0.0, 0.0, 0.0, 0.0, 0.0, 0.0, 0.0, 0.0, 0.0, 0.0, 0.0, 0.0, 0.0, 0.0, 0.0, 0.0, 0.0, 0.0, 0.0, 0.0, 0.0, 0.0, 0.0, 0.0, 0.0, 0.0, 0.0, 0.0, 0.0, 0.0, 0.0, 0.0, 0.0, 0.0, 0.0, 0.0, 0.0, 0.0, 0.0, 0.0, 0.0, 0.0, 0.0, 0.0, 0.0, 0.0, 0.0, 0.0, 0.0, 0.0, 0.0, 0.0, 0.0, 0.0, 0.0, 0.0, 0.0, 0.0, 0.0, 0.0, 0.0, 0.0, 0.0, 0.0, 0.0, 0.0, 0.0, 0.0, 0.0, 0.0, 0.0, 0.0, 0.0, 0.0, 0.0, 0.0, 0.0, 0.0, 0.0, 0.0, 0.0, 0.0, 0.0, 0.0, 0.0, 0.0, 0.0, 0.0, 0.0, 0.0, 0.0, 0.0, 0.0, 0.0, 0.0, 0.0, 0.0, 0.0, 0.0, 0.0, 0.0, 0.0, 0.0, 0.0, 0.0, 0.0, 0.0, 0.0, 0.0, 0.0, 0.0, 0.0, 0.0, 0.0, 0.0, 0.0, 0.0, 0.0, 0.0, 0.0, 0.0, 0.0, 0.0, 0.0, 0.0, 0.0, 0.0, 0.0, 0.0, 0.0, 0.0, 0.0, 0.0, 0.0, 0.0, 0.0, 0.0, 0.0, 0.0, 0.0, 0.0, 0.0, 0.0, 0.0, 0.0, 0.0, 0.0, 0.0, 0.0, 0.0, 0.0, 0.0, 0.0, 0.0, 0.0, 0.0, 0.0, 0.0, 0.0, 0.0, 0.0, 0.0, 0.0, 0.0, 0.0, 0.0, 0.0, 0.0, 0.0, 0.0, 0.0, 0.0, 0.0, 0.0, 0.0, 0.0, 0.0, 0.0, 0.0, 0.0, 0.0, 0.0, 0.0, 0.0, 0.0, 0.0, 0.0, 0.0, 0.0, 0.0, 0.0, 0.0, 0.0, 0.0, 0.0, 0.0, 0.0, 0.0, 0.0, 0.0, 0.0, 0.0, 0.0, 0.0, 0.0, 0.0, 0.0, 0.0, 0.0, 0.0, 0.0, 0.0, 0.0, 0.0, 0.0, 0.0, 0.0, 0.0, 0.0, 0.0, 0.0, 0.0, 0.0, 0.0, 0.0, 0.0, 0.0, 0.0, 0.0, 0.0, 0.0, 0.0, 0.0, 0.0, 0.0, 0.0, 0.0, 0.0, 0.0, 0.0, 0.0, 0.0, 0.0, 0.0, 0.0, 0.0, 0.0, 0.0, 0.0, 0.0, 0.0, 0.0, 0.0, 0.0, 0.0, 0.0, 0.0, 0.0, 0.0, 0.0, 0.0, 0.0, 0.0, 0.0, 0.0, 0.0, 0.0, 0.0, 0.0, 0.0, 0.0, 0.0, 0.0, 0.0, 0.0, 0.0, 0.0, 0.0, 0.0, 0.0, 0.0, 0.0, 0.0, 0.0, 0.0, 0.0, 0.0, 0.0, 0.0, 0.0, 0.0, 0.0, 0.0, 0.0, 0.0, 0.0, 0.0, 0.0, 0.0, 0.0, 0.0, 0.0, 0.0, 0.0, 0.0, 0.0, 0.0, 0.0, 0.0, 0.0, 0.0, 0.0, 0.0, 0.0, 0.0, 0.0, 0.0, 0.0, 0.0, 0.0, 0.0, 0.0, 0.0, 0.0, 0.0, 0.0, 0.0, 0.0, 0.0, 0.0, 0.0, 0.0, 0.0, 0.0, 0.0, 0.0, 0.0, 0.0, 0.0, 0.0, 0.0, 0.0, 0.0, 0.0, 0.0, 0.0, 0.0, 0.0, 0.0, 0.0, 0.0, 0.0, 0.0, 0.0, 0.0, 0.0, 0.0, 0.0, 0.0, 0.0, 0.0, 0.0, 0.0, 0.0, 0.0, 0.0, 0.0, 0.0, 0.0, 0.0, 0.0, 0.0, 0.0, 0.0, 0.0, 0.0, 0.0, 0.0, 0.0, 0.0, 0.0, 0.0, 0.0, 0.0, 0.0, 0.0, 0.0, 0.0, 0.0, 0.0, 0.0, 0.0, 0.0, 0.0, 0.0, 0.0, 0.0, 0.0, 0.0, 0.0, 0.0, 0.0, 0.0, 0.0, 0.0, 0.0, 0.0, 0.0, 0.0, 0.0, 0.0, 0.0, 0.0, 0.0, 0.0, 0.0, 0.0, 0.0, 0.0, 0.0, 0.0, 0.0, 0.0, 0.0, 0.0, 0.0, 0.0, 0.0, 0.0, 0.0, 0.0, 0.0, 0.0, 0.0, 0.0, 0.0, 0.0, 0.0, 0.0, 0.0, 0.0, 0.0, 0.0, 0.0, 0.0, 0.0, 0.0, 0.0, 0.0, 0.0, 0.0, 0.0, 0.0, 0.0, 0.0, 0.0, 0.0, 0.0, 0.0, 0.0, 0.0, 0.0, 0.0, 0.0, 0.0, 0.0, 0.0, 0.0, 0.0, 0.0, 0.0, 0.0, 0.0, 0.0, 0.0, 0.0, 0.0, 0.0, 0.0, 0.0, 0.0, 0.0, 0.0, 0.0, 0.0, 0.0, 0.0, 0.0, 0.0, 0.0, 0.0, 0.0, 0.0, 0.0, 0.0, 0.0, 0.0, 0.0, 0.0, 0.0, 0.0, 0.0, 0.0, 0.0, 0.0, 0.0, 0.0, 0.0, 0.0, 0.0, 0.0, 0.0, 0.0, 0.0, 0.0, 0.0, 0.0, 0.0, 0.0, 0.0, 0.0, 0.0, 0.0, 0.0, 0.0, 0.0, 0.0, 0.0, 0.0, 0.0, 0.0, 0.0, 0.0, 0.0, 0.0, 0.0, 0.0, 0.0, 0.0, 0.0, 0.0, 0.0, 0.0, 0.0, 0.0, 0.0, 0.0, 0.0, 0.0, 0.0, 0.0, 0.0, 0.0, 0.0, 0.0, 0.0, 0.0, 0.0, 0.0, 0.0, 0.0, 0.0, 0.0, 0.0, 0.0, 0.0, 0.0, 0.0, 0.0, 0.0, 0.0, 0.0, 0.0, 0.0, 0.0, 0.0, 0.0, 0.0, 0.0, 0.0, 0.0, 0.0, 0.0, 0.0, 0.0, 0.0, 0.0, 0.0, 0.0, 0.0, 0.0, 0.0, 0.0, 0.0, 0.0, 0.0, 0.0, 0.0, 0.0, 0.0, 0.0, 0.0, 0.0, 0.0, 0.0, 0.0, 0.0, 0.0, 0.0, 0.0, 0.0, 0.0, 0.0, 0.0, 0.0, 0.0, 0.0, 0.0, 0.0, 0.0, 0.0, 0.0, 0.0, 0.0, 0.0, 0.0, 0.0, 0.0, 0.0, 0.0, 0.0, 0.0, 0.0, 0.0, 0.0, 0.0, 0.0, 0.0, 0.0, 0.0, 0.0, 0.0, 0.0, 0.0, 0.0, 0.0, 0.0, 0.0, 0.0, 0.0, 0.0, 0.0, 0.0, 0.0, 0.0, 0.0, 0.0, 0.0, 0.0, 0.0, 0.0, 0.0, 0.0, 0.0, 0.0, 0.0, 0.0, 0.0, 0.0, 0.0, 0.0, 0.0, 0.0, 0.0, 0.0, 0.0, 0.0, 0.0, 0.0, 0.0, 0.0, 0.0, 0.0, 0.0, 0.0, 0.0, 0.0, 0.0, 0.0, 0.0, 0.0, 0.0, 0.0, 0.0, 0.0, 0.0, 0.0, 0.0, 0.0, 0.0, 0.0, 0.0, 0.0, 0.0, 0.0, 0.0, 0.0, 0.0, 0.0, 0.0, 0.0, 0.0, 0.0, 0.0, 0.0, 0.0, 0.0, 0.0, 0.0, 0.0, 0.0, 0.0, 0.0, 0.0, 0.0, 0.0, 0.0, 0.0, 0.0, 0.0, 0.0, 0.0, 0.0, 0.0, 0.0, 0.0, 0.0, 0.0, 0.0, 0.0, 0.0, 0.0, 0.0, 0.0, 0.0, 0.0, 0.0, 0.0, 0.0, 0.0, 0.0, 0.0, 0.0, 0.0, 0.0, 0.0, 0.0, 0.0, 0.0, 0.0, 0.0, 0.0, 0.0, 0.0, 0.0, 0.0, 0.0, 0.0, 0.0, 0.0, 0.0, 0.0, 0.0, 0.0, 0.0, 0.0, 0.0, 0.0, 0.0, 0.0, 0.0, 0.0, 0.0, 0.0, 0.0, 0.0, 0.0, 0.0, 0.0, 0.0, 0.0, 0.0, 0.0, 0.0, 0.0, 0.0, 0.0, 0.0, 0.0, 0.0, 0.0, 0.0, 0.0, 0.0, 0.0, 0.0, 0.0, 0.0, 0.0, 0.0, 0.0, 0.0, 0.0, 0.0, 0.0, 0.0, 0.0, 0.0, 0.0, 0.0, 0.0, 0.0, 0.0, 0.0, 0.0, 0.0, 0.0, 0.0, 0.0, 0.0, 0.0, 0.0, 0.0, 0.0, 0.0, 0.0, 0.0, 0.0, 0.0, 0.0, 0.0, 0.0, 0.0, 0.0, 0.0, 0.0, 0.0, 0.0, 0.0, 0.0, 0.0, 0.0, 0.0, 0.0, 0.0, 0.0, 0.0, 0.0, 0.0, 0.0, 0.0, 0.0, 0.0, 0.0, 0.0, 0.0, 0.0, 0.0, 0.0, 0.0, 0.0, 0.0, 0.0, 0.0, 0.0, 0.0, 0.0, 0.0, 0.0, 0.0, 0.0, 0.0, 0.0, 0.0, 0.0, 0.0, 0.0, 0.0, 0.0, 0.0, 0.0, 0.0, 0.0, 0.0, 0.0, 0.0, 0.0, 0.0, 0.0, 0.0, 0.0, 0.0, 0.0, 0.0, 0.0, 0.0, 0.0, 0.0, 0.0, 0.0, 0.0, 0.0, 0.0, 0.0, 0.0, 0.0, 0.0, 0.0, 0.0, 0.0, 0.0, 0.0, 0.0, 0.0, 0.0, 0.0, 0.0, 0.0, 0.0, 0.0, 0.0, 0.0, 0.0, 0.0, 0.0, 0.0, 0.0, 0.0, 0.0, 0.0, 0.0, 0.0, 0.0, 0.0, 0.0, 0.0, 0.0, 0.0, 0.0, 0.0, 0.0, 0.0, 0.0, 0.0, 0.0, 0.0, 0.0, 0.0, 0.0, 0.0, 0.0, 0.0, 0.0, 0.0, 0.0, 0.0, 0.0, 0.0, 0.0, 0.0, 0.0, 0.0, 0.0, 0.0, 0.0, 0.0, 0.0, 0.0, 0.0, 0.0, 0.0, 0.0, 0.0, 0.0, 0.0, 0.0, 0.0, 0.0, 0.0, 0.0, 0.0, 0.0, 0.0, 0.0, 0.0, 0.0, 0.0, 0.0, 0.0, 0.0, 0.0, 0.0, 0.0, 0.0, 0.0, 0.0, 0.0, 0.0, 0.0, 0.0, 0.0, 0.0, 0.0, 0.0, 0.0, 0.0, 0.0, 0.0, 0.0, 0.0, 0.0, 0.0, 0.0, 0.0, 0.0, 0.0, 0.0, 0.0, 0.0, 0.0, 0.0, 0.0, 0.0, 0.0, 0.0, 0.0, 0.0, 0.0, 0.0, 0.0, 0.0, 0.0, 0.0, 0.0, 0.0, 0.0, 0.0, 0.0, 0.0, 0.0, 0.0, 0.0, 0.0, 0.0, 0.0, 0.0, 0.0, 0.0, 0.0, 0.0, 0.0, 0.0, 0.0, 0.0, 0.0, 0.0, 0.0, 0.0, 0.0, 0.0, 0.0, 0.0, 0.0, 0.0, 0.0, 0.0, 0.0, 0.0, 0.0, 0.0, 0.0, 0.0, 0.0, 0.0, 0.0, 0.0, 0.0, 0.0, 0.0, 0.0, 0.0, 0.0, 0.0, 0.0, 0.0, 0.0, 0.0, 0.0, 0.0, 0.0, 0.0, 0.0, 0.0, 0.0, 0.0, 0.0, 0.0, 0.0, 0.0, 0.0, 0.0, 0.0, 0.0, 0.0, 0.0, 0.0, 0.0, 0.0, 0.0, 0.0, 0.0, 0.0, 0.0, 0.0, 0.0, 0.0, 0.0, 0.0, 0.0, 0.0, 0.0, 0.0, 0.0, 0.0, 0.0, 0.0, 0.0, 0.0, 0.0, 0.0, 0.0, 0.0, 0.0, 0.0, 0.0, 0.0, 0.0, 0.0, 0.0, 0.0, 0.0, 0.0, 0.0, 0.0, 0.0, 0.0, 0.0, 0.0, 0.0, 0.0, 0.0, 0.0, 0.0, 0.0, 0.0, 0.0, 0.0, 0.0, 0.0, 0.0, 0.0, 0.0, 0.0, 0.0, 0.0, 0.0, 0.0, 0.0, 0.0, 0.0, 0.0, 0.0, 0.0, 0.0, 0.0, 0.0, 0.0, 0.0, 0.0, 0.0, 0.0, 0.0, 0.0, 0.0, 0.0, 0.0, 0.0, 0.0, 0.0, 0.0, 0.0, 0.0, 0.0, 0.0, 0.0, 0.0, 0.0, 0.0, 0.0, 0.0, 0.0, 0.0, 0.0, 0.0, 0.0, 0.0, 0.0, 0.0, 0.0, 0.0, 0.0, 0.0, 0.0, 0.0, 0.0, 0.0, 0.0, 0.0, 0.0, 0.0, 0.0, 0.0, 0.0, 0.0, 0.0, 0.0, 0.0, 0.0, 0.0, 0.0, 0.0, 0.0, 0.0, 0.0, 0.0, 0.0, 0.0, 0.0, 0.0, 0.0, 0.0, 0.0, 0.0, 0.0, 0.0, 0.0, 0.0, 0.0, 0.0, 0.0, 0.0, 0.0, 0.0, 0.0, 0.0, 0.0, 0.0, 0.0, 0.0, 0.0, 0.0, 0.0, 0.0, 0.0, 0.0, 0.0, 0.0, 0.0, 0.0, 0.0, 0.0, 0.0, 0.0, 0.0, 0.0, 0.0, 0.0, 0.0])
me_circle.materials.append(mat_body)
me_circle.materials.append(mat_glass)
me_circle.materials.append(mat_switch)
me_circle.materials.append(mat_metal_ring)
me_circle.update()

# ---- objects
ob_circle = bpy.data.objects.new('Circle', me_circle)

# ---- transforms, parenting, visibility, modifiers, constraints
ob_circle.location = (-0.005394, 3.197, 1.026e-07)
ob_circle.rotation_euler = (1.571, -0.0, 0.0)

# ---- collection membership
col_collection.objects.link(ob_circle)

# ---- scene / render settings (as saved in the file)
scene.frame_start = 1; scene.frame_end = 250; scene.frame_set(1)
scene.render.engine = 'BLENDER_EEVEE_NEXT'
scene.cycles.sampling_pattern = 'TABULATED_SOBOL'
scene.cycles.use_light_tree = False
scene.view_settings.view_transform = 'Filmic'
bpy.context.view_layer.update()

# ---- added for rendering (the .blend has no active camera and no usable light): camera, sun
cam_auto = bpy.data.cameras.new('AutoCamera')
cam_auto.lens = 50.0
cam_auto.sensor_width = 36.0
cam_auto.clip_end = 1000.0
ob_auto_camera = bpy.data.objects.new('AutoCamera', cam_auto)
scene.collection.objects.link(ob_auto_camera)
ob_auto_camera.location = (4.90597, -3.3854, 3.90876)
ob_auto_camera.rotation_euler = (1.09748, -7.21219e-08, 0.694738)
scene.camera = ob_auto_camera
light_auto_sun = bpy.data.lights.new('AutoSun', 'SUN')
light_auto_sun.energy = 3.0
light_auto_sun.angle = 0.0523599
ob_auto_sun = bpy.data.objects.new('AutoSun', light_auto_sun)
scene.collection.objects.link(ob_auto_sun)
ob_auto_sun.rotation_euler = (0.872665, 0.174533, 0.523599)
bpy.context.view_layer.update()

